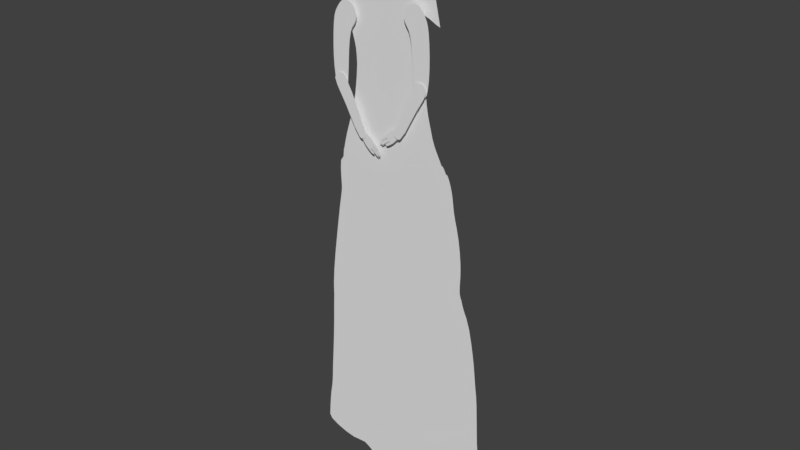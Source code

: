 # Source: Shopkeeper016.blend  (saved by Blender 2.79.0; exported with 4.5.12 LTS)
import bpy
from mathutils import Matrix  # noqa: F401  (used for matrix-valued properties, if any)

bpy.ops.wm.read_factory_settings(use_empty=True)
scene = bpy.context.scene
scene.name = 'Scene'

# ---- collections
col_collection_1 = bpy.data.collections.new('Collection 1'); scene.collection.children.link(col_collection_1)
col_collection_10 = bpy.data.collections.new('Collection 10'); scene.collection.children.link(col_collection_10)

# ---- materials (node trees are filled in below, after node groups)
mat_upperarmr = bpy.data.materials.new('upperarmR')
mat_upperarmr.alpha_threshold = 0.0
mat_upperarmr.use_transparent_shadow = False
mat_upperarmr.roughness = 0.5
mat_lowerarmr = bpy.data.materials.new('lowerARmR')
mat_lowerarmr.alpha_threshold = 0.0
mat_lowerarmr.use_transparent_shadow = False
mat_lowerarmr.roughness = 0.5
mat_lowerarml_001 = bpy.data.materials.new('lowerArmL.001')
mat_lowerarml_001.alpha_threshold = 0.0
mat_lowerarml_001.use_transparent_shadow = False
mat_lowerarml_001.roughness = 0.5
mat_arml = bpy.data.materials.new('armL')
mat_arml.alpha_threshold = 0.0
mat_arml.use_transparent_shadow = False
mat_arml.roughness = 0.5
mat_shirt = bpy.data.materials.new('Shirt')
mat_shirt.alpha_threshold = 0.0
mat_shirt.use_transparent_shadow = False
mat_shirt.roughness = 0.5
mat_dress = bpy.data.materials.new('Dress')
mat_dress.alpha_threshold = 0.0
mat_dress.use_transparent_shadow = False
mat_dress.roughness = 0.5
mat_outlinesface = bpy.data.materials.new('outlinesFace')
mat_outlinesface.alpha_threshold = 0.0
mat_outlinesface.use_transparent_shadow = False
mat_outlinesface.roughness = 0.5
mat_backshawl = bpy.data.materials.new('backShawl')
mat_backshawl.alpha_threshold = 0.0
mat_backshawl.use_transparent_shadow = False
mat_backshawl.roughness = 0.5
mat_frontshawl = bpy.data.materials.new('frontShawl')
mat_frontshawl.alpha_threshold = 0.0
mat_frontshawl.use_transparent_shadow = False
mat_frontshawl.roughness = 0.5
mat_face = bpy.data.materials.new('face')
mat_face.alpha_threshold = 0.0
mat_face.use_transparent_shadow = False
mat_face.roughness = 0.5
mat_handr = bpy.data.materials.new('handR')
mat_handr.alpha_threshold = 0.0
mat_handr.use_transparent_shadow = False
mat_handr.roughness = 0.5
mat_handl = bpy.data.materials.new('handL')
mat_handl.alpha_threshold = 0.0
mat_handl.use_transparent_shadow = False
mat_handl.roughness = 0.5

# ---- material node trees

# ---- world
world_world = bpy.data.worlds.new('World'); scene.world = world_world
world_world.color = (0.05088, 0.05088, 0.05088)
world_world.use_sun_shadow = False
world_world.sun_shadow_jitter_overblur = 0.0
world_world.cycles.sampling_method = 'MANUAL'

# ---- meshes
me_circle_007 = bpy.data.meshes.new('Circle.007')
me_circle_007.from_pydata([(-1.224, -0.9451, -2.661e-06), (-1.325, -2.603, -2.824e-06), (-1.288, -1.7, -2.732e-06), (-1.326, -3.497, -2.927e-06), (0.1448, -4.164, -2.918e-06), (0.1827, -3.451, -2.822e-06), (0.3103, -1.964, -2.646e-06), (0.2321, -2.689, -2.728e-06), (-0.2736, 0.8977, -2.52e-06), (-0.08912, 0.9563, -2.505e-06), (0.109, 0.9572, -2.493e-06), (0.3068, 0.908, -2.486e-06), (0.4919, 0.8176, -2.485e-06), (0.6558, 0.6925, -2.486e-06), (0.7922, 0.5378, -2.484e-06), (0.8958, 0.3595, -2.48e-06), (0.9626, 0.1644, -2.474e-06), (0.9901, -0.04001, -2.47e-06), (0.9772, -0.2458, -2.469e-06), (0.9243, -0.4452, -2.472e-06), (0.8336, -0.6304, -2.482e-06), (0.7099, -0.8061, -2.503e-06), (0.566, -1.025, -2.537e-06), (0.4248, -1.39, -2.583e-06), (0.09968, -4.782, -3.003e-06), (0.04823, -5.347, -3.065e-06), (-0.04942, -5.542, -3.124e-06), (-0.1754, -5.673, -3.165e-06), (-0.3241, -5.748, -3.193e-06), (-0.4872, -5.777, -3.211e-06), (-0.6561, -5.763, -3.221e-06), (-0.8225, -5.704, -3.22e-06), (-0.9786, -5.592, -3.202e-06), (-1.117, -5.413, -3.161e-06), (-1.21, -4.92, -3.105e-06), (-1.287, -4.282, -3.024e-06), (-0.833, 0.2897, -2.569e-06), (-0.7107, 0.471, -2.558e-06), (-0.5797, 0.6384, -2.547e-06), (-0.4363, 0.7861, -2.535e-06), (-1.051, -0.1267, -2.594e-06), (-0.9466, 0.09441, -2.58e-06), (-1.144, -0.4362, -2.617e-06)], [], [(3, 35, 34, 33, 32, 31, 30, 29, 28, 27, 26, 25, 24, 4, 5, 7, 6, 23, 22, 21, 20, 19, 18, 17, 16, 15, 14, 13, 12, 11, 10, 9, 8, 39, 38, 37, 36, 41, 40, 42, 0, 2, 1)])
_uv = me_circle_007.uv_layers.new(name='UVMap')
_uv.uv.foreach_set('vector', [0.2232, 0.3142, 0.1999, 0.2008, 0.175, 0.1099, 0.1515, 0.04044, 0.1294, 0.01797, 0.1066, 0.005594, 0.08367, 0.001281, 0.06146, 0.00358, 0.04098, 0.01195, 0.02347, 0.02676, 0.01018, 0.04902, 0.002058, 0.07994, 0.008536, 0.1637, 0.01705, 0.2548, 0.0287, 0.3597, 0.04, 0.4719, 0.04672, 0.5795, 0.05063, 0.6659, 0.04082, 0.7228, 0.0288, 0.7584, 0.01686, 0.7871, 0.007855, 0.8164, 0.0002138, 0.8468, 0.00332, 0.8771, 0.01163, 0.9062, 0.02482, 0.9329, 0.04239, 0.9562, 0.06366, 0.9752, 0.08782, 0.9893, 0.1139, 0.9977, 0.1407, 0.9998, 0.1663, 0.9946, 0.1889, 0.9813, 0.2074, 0.9609, 0.2225, 0.9357, 0.2356, 0.9079, 0.2472, 0.8784, 0.2574, 0.847, 0.2658, 0.8122, 0.2707, 0.7647, 0.2693, 0.6885, 0.2599, 0.5769, 0.2438, 0.4445])
me_circle_007.materials.append(mat_upperarmr)
me_circle_007.use_remesh_preserve_volume = False
me_circle_007.use_remesh_preserve_attributes = False
me_circle_007.use_mirror_vertex_groups = False
me_circle_007.update()
me_circle_006 = bpy.data.meshes.new('Circle.006')
me_circle_006.from_pydata([(-0.05563, 0.9465, 9.554e-09), (-0.4294, 0.8722, 9.554e-09), (-0.7463, 0.6604, 9.554e-09), (-0.9581, 0.3435, 9.554e-09), (-1.032, -0.03028, 1.881e-08), (2.703, -6.622, -1.431e-06), (1.201, -4.139, -8.87e-07), (0.2884, -2.495, -5.247e-07), (2.094, -5.782, -1.249e-06), (-0.7102, -0.8519, -1.624e-07), (1.647, -4.96, -1.068e-06), (-0.2253, -1.674, -3.435e-07), (0.8468, 0.3435, 9.554e-09), (0.6351, 0.6604, 9.554e-09), (0.3182, 0.8722, 9.554e-09), (0.7637, -3.317, -7.058e-07), (2.064, -2.044, -5.305e-07), (3.457, -5.228, -1.251e-06), (2.78, -3.636, -8.905e-07), (1.243, -0.4524, -1.705e-07), (3.071, -4.432, -1.07e-06), (2.836, -6.822, -1.41e-06), (3.036, -6.955, -1.452e-06), (3.271, -7.002, -1.452e-06), (3.507, -6.955, -1.452e-06), (3.706, -6.822, -1.41e-06), (3.839, -6.622, -1.431e-06), (3.886, -6.387, -1.431e-06), (3.839, -6.152, -1.431e-06), (2.403, -2.84, -7.105e-07), (1.706, -1.248, -3.505e-07)], [], [(1, 2, 3, 4, 9, 11, 7, 15, 6, 10, 8, 5, 21, 22, 23, 24, 25, 26, 27, 28, 17, 20, 18, 29, 16, 30, 19, 12, 13, 14, 0)])
_uv = me_circle_006.uv_layers.new(name='UVMap')
_uv.uv.foreach_set('vector', [0.7199, 0.9393, 0.6894, 0.944, 0.6599, 0.9378, 0.6357, 0.9215, 0.6123, 0.8615, 0.5989, 0.7932, 0.5872, 0.7234, 0.5732, 0.6556, 0.5569, 0.5897, 0.5411, 0.5234, 0.5254, 0.457, 0.5185, 0.3815, 0.5162, 0.3641, 0.5214, 0.3469, 0.5334, 0.3326, 0.5502, 0.3232, 0.5694, 0.3203, 0.5881, 0.3242, 0.6033, 0.3344, 0.6128, 0.3493, 0.6378, 0.4179, 0.6559, 0.4799, 0.6799, 0.537, 0.6986, 0.5985, 0.7196, 0.658, 0.7394, 0.7185, 0.7528, 0.7844, 0.7703, 0.8468, 0.774, 0.8744, 0.7657, 0.9017, 0.7467, 0.9245])
me_circle_006.materials.append(mat_lowerarmr)
me_circle_006.materials.append(None)
me_circle_006.use_remesh_preserve_volume = False
me_circle_006.use_remesh_preserve_attributes = False
me_circle_006.use_mirror_vertex_groups = False
me_circle_006.update()
me_circle_003 = bpy.data.meshes.new('Circle.003')
me_circle_003.from_pydata([(-0.05563, 0.9465, 9.554e-09), (-0.4294, 0.8722, 9.554e-09), (-0.7463, 0.6604, 9.554e-09), (-0.9581, 0.3435, 9.554e-09), (-1.032, -0.03028, 1.881e-08), (2.703, -6.622, -1.431e-06), (1.201, -4.139, -8.87e-07), (0.2884, -2.495, -5.247e-07), (2.094, -5.782, -1.249e-06), (-0.7102, -0.8519, -1.624e-07), (1.647, -4.96, -1.068e-06), (-0.2253, -1.674, -3.435e-07), (0.8468, 0.3435, 9.554e-09), (0.6351, 0.6604, 9.554e-09), (0.3182, 0.8722, 9.554e-09), (0.7637, -3.317, -7.058e-07), (2.064, -2.044, -5.305e-07), (3.457, -5.228, -1.251e-06), (2.78, -3.636, -8.905e-07), (1.243, -0.4524, -1.705e-07), (3.071, -4.432, -1.07e-06), (2.836, -6.822, -1.41e-06), (3.036, -6.955, -1.452e-06), (3.271, -7.002, -1.452e-06), (3.507, -6.955, -1.452e-06), (3.706, -6.822, -1.41e-06), (3.839, -6.622, -1.431e-06), (3.886, -6.387, -1.431e-06), (3.839, -6.152, -1.431e-06), (2.403, -2.84, -7.105e-07), (1.706, -1.248, -3.505e-07)], [], [(1, 2, 3, 4, 9, 11, 7, 15, 6, 10, 8, 5, 21, 22, 23, 24, 25, 26, 27, 28, 17, 20, 18, 29, 16, 30, 19, 12, 13, 14, 0)])
_uv = me_circle_003.uv_layers.new(name='UVMap')
_uv.uv.foreach_set('vector', [0.3973, 0.732, 0.3602, 0.7291, 0.3272, 0.7142, 0.3034, 0.6898, 0.2929, 0.617, 0.2965, 0.5378, 0.3025, 0.4574, 0.3052, 0.3785, 0.3046, 0.3012, 0.3049, 0.2234, 0.3051, 0.1457, 0.3185, 0.06017, 0.3207, 0.04031, 0.3317, 0.02267, 0.3498, 0.009947, 0.3722, 0.004074, 0.3956, 0.005944, 0.4164, 0.01527, 0.4314, 0.03064, 0.4383, 0.04971, 0.4484, 0.1324, 0.4521, 0.2059, 0.4641, 0.2755, 0.4686, 0.3486, 0.4765, 0.4202, 0.4827, 0.4926, 0.4798, 0.5691, 0.4827, 0.643, 0.4792, 0.6745, 0.4617, 0.7025, 0.433, 0.7227])
me_circle_003.materials.append(mat_lowerarml_001)
me_circle_003.use_remesh_preserve_volume = False
me_circle_003.use_remesh_preserve_attributes = False
me_circle_003.use_mirror_vertex_groups = False
me_circle_003.update()
me_circle_002 = bpy.data.meshes.new('Circle.002')
me_circle_002.from_pydata([(-1.224, -0.9451, -2.661e-06), (-1.325, -2.603, -2.824e-06), (-1.288, -1.7, -2.732e-06), (-1.326, -3.497, -2.927e-06), (0.1448, -4.164, -2.918e-06), (0.1827, -3.451, -2.822e-06), (0.3103, -1.964, -2.646e-06), (0.2321, -2.689, -2.728e-06), (-0.2736, 0.8977, -2.52e-06), (-0.08912, 0.9563, -2.505e-06), (0.109, 0.9572, -2.493e-06), (0.3068, 0.908, -2.486e-06), (0.4919, 0.8176, -2.485e-06), (0.6558, 0.6925, -2.486e-06), (0.7922, 0.5378, -2.484e-06), (0.8958, 0.3595, -2.48e-06), (0.9626, 0.1644, -2.474e-06), (0.9901, -0.04001, -2.47e-06), (0.9772, -0.2458, -2.469e-06), (0.9243, -0.4452, -2.472e-06), (0.8336, -0.6304, -2.482e-06), (0.7099, -0.8061, -2.503e-06), (0.566, -1.025, -2.537e-06), (0.4248, -1.39, -2.583e-06), (0.09968, -4.782, -3.003e-06), (0.04823, -5.347, -3.065e-06), (-0.04942, -5.542, -3.124e-06), (-0.1754, -5.673, -3.165e-06), (-0.3241, -5.748, -3.193e-06), (-0.4872, -5.777, -3.211e-06), (-0.6561, -5.763, -3.221e-06), (-0.8225, -5.704, -3.22e-06), (-0.9786, -5.592, -3.202e-06), (-1.117, -5.413, -3.161e-06), (-1.21, -4.92, -3.105e-06), (-1.287, -4.282, -3.024e-06), (-0.833, 0.2897, -2.569e-06), (-0.7107, 0.471, -2.558e-06), (-0.5797, 0.6384, -2.547e-06), (-0.4363, 0.7861, -2.535e-06), (-1.051, -0.1267, -2.594e-06), (-0.9466, 0.09441, -2.58e-06), (-1.144, -0.4362, -2.617e-06)], [], [(3, 35, 34, 33, 32, 31, 30, 29, 28, 27, 26, 25, 24, 4, 5, 7, 6, 23, 22, 21, 20, 19, 18, 17, 16, 15, 14, 13, 12, 11, 10, 9, 8, 39, 38, 37, 36, 41, 40, 42, 0, 2, 1)])
_uv = me_circle_002.uv_layers.new(name='UVMap')
_uv.uv.foreach_set('vector', [0.02279, 0.3258, 0.03811, 0.2106, 0.0573, 0.1175, 0.08071, 0.04593, 0.09343, 0.02128, 0.1116, 0.006614, 0.1369, -4.11e-05, 0.162, -4.14e-05, 0.1856, 0.006183, 0.2066, 0.01912, 0.2236, 0.03991, 0.2356, 0.06985, 0.2363, 0.1539, 0.2354, 0.2455, 0.2323, 0.3511, 0.2245, 0.464, 0.2251, 0.5718, 0.2347, 0.6577, 0.2443, 0.7133, 0.2564, 0.7473, 0.2701, 0.7747, 0.2812, 0.8031, 0.2924, 0.8331, 0.2958, 0.8636, 0.2892, 0.8934, 0.284, 0.9213, 0.2697, 0.9464, 0.2516, 0.9675, 0.2259, 0.9839, 0.1975, 0.995, 0.1678, 0.9998, 0.1386, 0.9973, 0.1121, 0.9864, 0.08947, 0.968, 0.07752, 0.9445, 0.06025, 0.9182, 0.04444, 0.89, 0.03007, 0.8598, 0.01743, 0.826, 0.007465, 0.7792, 0.001804, 0.7032, 0.001677, 0.5912, 0.007184, 0.4577])
me_circle_002.materials.append(mat_arml)
me_circle_002.use_remesh_preserve_volume = False
me_circle_002.use_remesh_preserve_attributes = False
me_circle_002.use_mirror_vertex_groups = False
me_circle_002.update()
me_circle_001 = bpy.data.meshes.new('Circle.001')
me_circle_001.from_pydata([(0.6486, 0.8735, -8.036e-09), (0.3375, 0.9778, 4.406e-10), (-0.0703, 0.8972, -2.018e-09), (-0.3894, 0.9466, 1.01e-08), (-0.987, 0.7763, 6.57e-09), (-1.137, 0.7484, 1.593e-08), (-1.037, 0.4601, 7.02e-09), (-0.9424, 0.3187, 8.682e-09), (-0.8908, 0.09408, 1.045e-08), (-0.9137, -0.04498, 1.289e-08), (-0.9573, -0.213, 1.434e-08), (-1.034, -0.3853, 1.424e-08), (-1.136, -0.5367, 1.411e-08), (-1.237, -0.688, 1.511e-08), (-1.338, -0.8829, 1.716e-08), (-0.2149, -0.8701, 1.751e-08), (0.06706, -0.8597, 1.709e-08), (0.3467, -0.8466, 1.738e-08), (1.468, -0.7163, 1.712e-08), (1.393, -0.6452, 1.661e-08), (1.261, -0.5214, 1.581e-08), (1.167, -0.3778, 1.516e-08), (1.077, -0.2115, 1.464e-08), (1.028, -0.03901, 1.277e-08), (1.007, 0.0844, 3.542e-09), (0.9782, 0.2244, 2.032e-09), (0.9476, 0.3935, 1.055e-09), (0.9369, 0.4791, -6.803e-09), (0.9535, 0.5992, -9.848e-09), (0.919, 0.806, -1.877e-09), (0.8563, 0.8623, -4.649e-09), (0.6955, 0.8708, -7.444e-09), (0.8961, -0.8001, 1.803e-08), (0.6223, -0.8272, 1.786e-08), (1.176, -0.7649, 1.785e-08), (-0.7784, -0.8784, 1.837e-08), (-1.054, -0.8775, 1.853e-08), (-0.4967, -0.8768, 1.808e-08), (1.322, -0.7444, 1.766e-08), (-1.187, -0.8736, 1.845e-08), (-1.287, -0.7788, 1.674e-08), (-0.8992, 0.1868, 9.402e-09), (-0.991, 0.3949, 8.597e-09), (-0.9141, 0.2555, 8.882e-09), (1.322, -0.5829, 1.618e-08), (1.208, -0.4528, 1.547e-08), (1.121, -0.2971, 1.488e-08), (1.044, -0.1217, 1.444e-08), (1.016, 0.02564, 8.134e-09), (0.9938, 0.1495, 2.005e-09), (0.9615, 0.313, 2.133e-09), (0.94, 0.4445, -2.458e-09), (0.9363, 0.5105, -1.038e-08), (0.9448, 0.7026, -5.862e-09), (0.903, 0.8354, -3.126e-09), (0.9452, 0.5549, -1.011e-08), (0.9503, 0.6509, -7.855e-09), (0.9101, 0.8212, -2.522e-09), (0.9415, 0.5327, -1.025e-08), (0.9331, 0.7543, -3.87e-09), (0.8949, 0.8478, -3.669e-09), (0.9486, 0.5771, -9.98e-09), (0.7859, 0.8681, -5.857e-09), (0.8231, 0.8656, -5.218e-09), (0.742, 0.8694, -6.657e-09), (0.8808, 0.8568, -4.154e-09), (0.4794, 0.9104, -6.048e-09), (0.5599, 0.886, -7.982e-09), (0.4063, 0.944, -2.925e-09), (0.6032, 0.8783, -8.252e-09), (0.4419, 0.9264, -4.581e-09), (0.5187, 0.8968, -7.22e-09), (0.3841, 0.9565, -1.753e-09), (0.1347, 0.9239, 9.105e-12), (0.2372, 0.9487, 5.21e-10), (0.03218, 0.9049, -7.564e-10), (0.271, 0.9595, 5.79e-10), (-0.01906, 0.899, -1.297e-09), (0.08343, 0.9134, -3.329e-10), (0.1859, 0.9354, 3.057e-10), (-0.2286, 0.9152, 4.496e-09), (-0.1494, 0.9031, 1.374e-09), (-0.3077, 0.9306, 7.476e-09), (-0.1099, 0.8984, -2.47e-10), (-0.2681, 0.9225, 6.005e-09), (-0.189, 0.9088, 2.954e-09), (-0.3361, 0.9372, 8.501e-09), (-0.6687, 0.8534, 8.028e-09), (-0.5222, 0.9015, 9.16e-09), (-0.8321, 0.8104, 6.667e-09), (-0.4732, 0.9183, 9.59e-09), (-0.7484, 0.8312, 7.377e-09), (-0.5934, 0.8762, 8.648e-09), (-0.9187, 0.79, 5.939e-09), (-0.4204, 0.9372, 1.003e-08), (-0.3671, 0.9445, 9.606e-09), (-0.404, 0.943, 1.013e-08), (-0.3553, 0.9417, 9.188e-09), (-0.4404, 0.9307, 9.832e-09), (-0.3774, 0.947, 9.902e-09), (0.3133, 0.9731, 6.299e-10), (0.3564, 0.9721, -2.78e-10), (0.3263, 0.9766, 5.903e-10), (0.3674, 0.9659, -8.684e-10), (0.2964, 0.9676, 6.177e-10), (0.3473, 0.9761, 1.46e-10), (-1.164, 0.6017, 1.224e-08), (-1.167, 0.6726, 1.485e-08), (-1.111, 0.5309, 9.629e-09), (-1.162, 0.698, 1.578e-08), (-1.142, 0.5663, 1.093e-08), (-1.171, 0.6372, 1.354e-08), (-1.075, 0.4955, 8.325e-09), (-1.078, 0.7605, 1.116e-08), (-1.155, 0.7257, 1.68e-08), (-1.039, 0.7668, 8.383e-09), (-1.15, 0.7387, 1.673e-08), (-1.112, 0.7549, 1.396e-08), (-1.158, 0.7152, 1.642e-08)], [], [(69, 67, 71, 66, 70, 68, 72, 103, 101, 105, 1, 102, 100, 104, 76, 74, 79, 73, 78, 75, 77, 2, 83, 81, 85, 80, 84, 82, 86, 97, 95, 99, 3, 96, 94, 98, 90, 88, 92, 87, 91, 89, 93, 4, 115, 113, 117, 5, 116, 114, 118, 109, 107, 111, 106, 110, 108, 112, 6, 42, 7, 43, 41, 8, 9, 10, 11, 12, 13, 40, 14, 39, 36, 35, 37, 15, 16, 17, 33, 32, 34, 38, 18, 19, 44, 20, 45, 21, 46, 22, 47, 23, 48, 24, 49, 25, 50, 26, 51, 27, 52, 58, 55, 61, 28, 56, 53, 59, 29, 57, 54, 60, 65, 30, 63, 62, 64, 31, 0)])
_uv = me_circle_001.uv_layers.new(name='UVMap')
_uv.uv.foreach_set('vector', [0.7169, 0.7853, 0.7016, 0.7887, 0.6872, 0.7932, 0.6734, 0.7986, 0.6603, 0.8048, 0.6479, 0.8117, 0.6402, 0.8164, 0.6344, 0.82, 0.6306, 0.8224, 0.6274, 0.824, 0.6239, 0.8247, 0.6199, 0.8245, 0.6153, 0.8234, 0.6092, 0.8217, 0.6001, 0.8192, 0.5879, 0.8159, 0.5695, 0.812, 0.5511, 0.8087, 0.5328, 0.8057, 0.5144, 0.8035, 0.4961, 0.8022, 0.4779, 0.8023, 0.4638, 0.8033, 0.4498, 0.8056, 0.4358, 0.8082, 0.4219, 0.8111, 0.4079, 0.8143, 0.394, 0.8178, 0.384, 0.8206, 0.3772, 0.8225, 0.3731, 0.8236, 0.3695, 0.8247, 0.3652, 0.8247, 0.3599, 0.8237, 0.3541, 0.8218, 0.3468, 0.8199, 0.335, 0.8159, 0.3173, 0.8107, 0.2916, 0.8028, 0.2645, 0.7958, 0.2359, 0.7892, 0.2058, 0.7831, 0.1747, 0.7771, 0.1502, 0.7733, 0.1315, 0.7707, 0.1175, 0.7691, 0.1054, 0.7676, 0.09631, 0.7657, 0.09157, 0.7624, 0.08975, 0.7579, 0.0886, 0.7542, 0.0869, 0.7481, 0.08451, 0.7392, 0.08284, 0.7266, 0.08478, 0.7139, 0.09183, 0.701, 0.1025, 0.6879, 0.1147, 0.6748, 0.1277, 0.6616, 0.143, 0.6378, 0.1591, 0.6099, 0.1682, 0.587, 0.1724, 0.5624, 0.174, 0.5293, 0.1637, 0.4803, 0.1457, 0.4212, 0.1157, 0.3612, 0.07716, 0.3089, 0.03893, 0.2567, 0.01983, 0.2252, 8.055e-05, 0.189, 0.05419, 0.19, 0.1011, 0.1866, 0.1992, 0.182, 0.2993, 0.1783, 0.3995, 0.1764, 0.4999, 0.1759, 0.5995, 0.1762, 0.6977, 0.179, 0.7954, 0.1844, 0.8954, 0.1927, 0.9476, 0.1978, 0.9999, 0.2055, 0.9743, 0.2319, 0.9501, 0.2551, 0.9292, 0.2779, 0.9114, 0.3031, 0.898, 0.3304, 0.8828, 0.3598, 0.8687, 0.3909, 0.8583, 0.4233, 0.8539, 0.4529, 0.8505, 0.4761, 0.8482, 0.4971, 0.8446, 0.5204, 0.8402, 0.5473, 0.8356, 0.579, 0.8318, 0.6078, 0.8299, 0.6261, 0.8294, 0.6384, 0.8296, 0.6496, 0.8318, 0.6574, 0.8334, 0.6652, 0.835, 0.673, 0.8371, 0.6808, 0.8367, 0.6992, 0.8355, 0.7177, 0.8322, 0.7362, 0.828, 0.7548, 0.825, 0.7603, 0.8227, 0.7655, 0.82, 0.77, 0.8152, 0.7734, 0.8066, 0.7758, 0.7948, 0.7774, 0.7816, 0.7789, 0.7661, 0.78, 0.7496, 0.7812, 0.733, 0.7829])
me_circle_001.materials.append(mat_shirt)
me_circle_001.use_remesh_preserve_volume = False
me_circle_001.use_remesh_preserve_attributes = False
me_circle_001.use_mirror_vertex_groups = False
me_circle_001.update()
me_circle = bpy.data.meshes.new('Circle')
me_circle.from_pydata([(-0.2484, 0.8301, -2.635e-08), (-0.5301, 0.826, -2.448e-08), (-0.7419, 0.8279, -1.491e-08), (-0.8604, 0.7983, -5.184e-09), (-0.8643, 0.7172, -1.257e-10), (-0.9019, 0.5434, 0.0), (-0.9598, 0.3808, 0.0), (-1.017, 0.1942, 0.0), (-1.04, -0.02743, 0.0), (-1.058, -0.1942, 0.0), (-1.09, -0.379, -2.567e-10), (-1.145, -0.5927, -6.509e-09), (-1.138, -0.7311, -4.867e-09), (-0.893, -0.7707, 1.009e-08), (-0.6591, -0.7757, 2.554e-08), (-0.5021, -0.79, 3.308e-08), (-0.3318, -0.8312, 2.914e-08), (-0.09059, -0.8708, 1.872e-08), (0.2018, -0.8983, 3.753e-09), (0.575, -0.8439, -4.464e-09), (0.5953, -0.8133, -1.948e-08), (0.5365, -0.7813, -3.739e-08), (1.131, -0.3658, -6.803e-10), (1.102, -0.1624, 5.718e-09), (1.053, 0.006063, 1.077e-09), (0.9762, 0.1794, -5.31e-10), (0.8428, 0.3314, -9.076e-09), (0.8218, 0.5544, -1.501e-10), (0.7487, 0.7034, 0.0), (0.7091, 0.8025, -3.249e-10), (0.6148, 0.9033, -3.296e-09), (0.1077, 0.8458, -2.137e-08), (-0.4012, 0.8268, -2.644e-08), (-0.6415, 0.8263, -2.05e-08), (-0.8215, 0.8216, -9.476e-09), (-0.8667, 0.7596, -1.728e-09), (-0.8677, 0.6266, 0.0), (-0.9291, 0.4691, 0.0), (-0.9907, 0.2889, 0.0), (-1.031, 0.1158, 0.0), (-1.046, -0.1021, 0.0), (-1.071, -0.2772, 0.0), (-1.113, -0.508, -3.975e-09), (-1.169, -0.7094, -1.134e-08), (-1.034, -0.7528, 2.923e-09), (-0.7661, -0.7788, 1.758e-08), (-0.5743, -0.7742, 3.166e-08), (-0.4222, -0.8125, 3.161e-08), (-0.2284, -0.8499, 2.497e-08), (0.06663, -0.8891, 1.123e-08), (0.3133, -0.8991, -2.272e-09), (0.5987, -0.8277, -1.039e-08), (0.5692, -0.7966, -2.948e-08), (1.137, -0.7179, -4.469e-08), (1.121, -0.2823, 3.259e-09), (1.075, -0.07351, 4.271e-09), (1.012, 0.11, 5.387e-11), (0.8967, 0.2667, -3.94e-09), (0.8346, 0.4995, -5.628e-10), (0.7999, 0.6132, -1.876e-11), (0.7228, 0.7609, -9.029e-11), (0.6724, 0.8645, -1.191e-09), (0.2643, 0.855, -1.79e-08), (-0.07289, 0.8368, -2.448e-08), (0.4676, -0.8831, -5.071e-09), (0.4007, -0.8942, -4.995e-09), (0.5281, -0.8648, -3.87e-09), (0.4394, -0.7115, -3.296e-08), (0.4805, -0.7522, -3.772e-08), (0.4515, -0.6888, -3.381e-08), (0.5069, -0.7675, -3.933e-08), (0.435, -0.6935, -3.204e-08), (0.457, -0.7336, -3.542e-08), (0.4882, -0.6951, -3.697e-08), (0.6685, -0.7326, -4.552e-08), (0.5802, -0.7139, -4.155e-08), (0.7639, -0.763, -5.157e-08), (0.534, -0.7047, -3.958e-08), (0.7114, -0.7452, -4.809e-08), (0.626, -0.7228, -4.345e-08), (0.8157, -0.7812, -5.507e-08), (0.9928, -0.7814, -5.534e-08), (0.893, -0.7925, -5.723e-08), (1.077, -0.7542, -5.059e-08), (0.8546, -0.7908, -5.689e-08), (1.04, -0.7684, -5.306e-08), (0.9413, -0.7899, -5.68e-08), (1.107, -0.7377, -4.77e-08), (1.169, -0.5853, -2.833e-08), (1.161, -0.6843, -4.209e-08), (1.147, -0.4643, -1.067e-08), (1.155, -0.6997, -4.29e-08), (1.159, -0.497, -1.491e-08), (1.169, -0.6667, -4.051e-08), (1.138, -0.4258, -5.751e-09), (1.172, -0.6215, -3.38e-08), (1.175, -0.645, -3.75e-08), (1.167, -0.6011, -3.066e-08), (1.176, -0.5481, -2.268e-08), (1.175, -0.5688, -2.588e-08), (1.17, -0.5239, -1.885e-08), (1.113, -0.2127, 5.202e-09), (1.087, -0.1162, 5.356e-09), (1.065, -0.03405, 2.617e-09), (1.037, 0.05068, 3.386e-10), (0.935, 0.2314, -1.878e-09), (0.8733, 0.2948, -6.245e-09), (0.8625, 0.3118, -7.917e-09), (0.8363, 0.3989, -4.802e-09), (0.8341, 0.3638, -7.203e-09), (0.8392, 0.4351, -2.42e-09), (0.8364, 0.3463, -8.387e-09), (0.8381, 0.4164, -3.602e-09), (0.8344, 0.3813, -6.003e-09), (0.8391, 0.46, -1.351e-09), (0.8527, 0.3213, -8.825e-09), (0.7732, 0.6635, 0.0), (0.7319, 0.7355, -2.164e-11), (0.7163, 0.7825, -1.948e-10), (0.6923, 0.8366, -6.873e-10), (0.6501, 0.8888, -1.803e-09), (0.7012, 0.8205, -4.88e-10), (0.6615, 0.8769, -1.487e-09), (0.6827, 0.8512, -9.225e-10), (0.6367, 0.8994, -2.225e-09), (0.5129, 0.8796, -9.329e-09), (0.5668, 0.891, -6.042e-09), (0.443, 0.8693, -1.264e-08), (0.5932, 0.8983, -4.372e-09), (0.4833, 0.8745, -1.09e-08), (0.5401, 0.885, -7.727e-09), (0.3757, 0.863, -1.49e-08), (-1.159, -0.6517, -1.036e-08), (-1.152, -0.6208, -8.229e-09), (-1.164, -0.6826, -1.248e-08), (-1.131, -0.5505, -5.105e-09), (-1.122, -0.5308, -4.606e-09), (-1.138, -0.5702, -5.604e-09), (-1.099, -0.4469, -2.054e-09), (-1.095, -0.4148, -1.027e-09), (-1.105, -0.479, -3.081e-09), (-1.082, -0.3358, 0.0), (-0.8586, 0.6692, 0.0), (-0.861, 0.6882, 0.0), (-0.8601, 0.6503, 0.0), (-0.8816, 0.5935, 0.0), (-1.031, 0.04877, 0.0), (-1.032, 0.07316, 0.0), (-1.035, 0.01981, 0.0), (-0.7419, 0.8679, -1.835e-08), (-0.5301, 0.8661, -2.791e-08), (-0.2484, 0.8701, -2.979e-08), (0.5673, 0.9355, -7.333e-09), (0.1077, 0.8859, -2.48e-08), (-0.4012, 0.8669, -2.987e-08), (-0.6415, 0.8664, -2.394e-08), (-0.7796, 0.8688, -1.574e-08), (0.2738, 0.8993, -2.125e-08), (-0.07289, 0.8769, -2.791e-08), (0.4933, 0.9243, -1.296e-08), (0.5274, 0.9304, -9.974e-09), (0.4404, 0.9167, -1.646e-08), (0.5492, 0.9346, -8.433e-09), (0.4669, 0.92, -1.496e-08), (0.5054, 0.9267, -1.146e-08), (0.3666, 0.909, -1.885e-08), (0.5935, 0.921, -5.175e-09), (0.5814, 0.9299, -6.249e-09), (0.6056, 0.9122, -4.1e-09), (-0.8156, 0.8483, -1.176e-08), (-0.8186, 0.835, -1.062e-08), (-0.8116, 0.8615, -1.297e-08), (-0.82, 0.8283, -1.005e-08), (-0.8141, 0.855, -1.234e-08), (-0.8171, 0.8416, -1.119e-08), (-0.8028, 0.8666, -1.395e-08)], [], [(32, 1, 33, 2, 34, 3, 35, 4, 143, 142, 144, 36, 145, 5, 37, 6, 38, 7, 39, 147, 146, 148, 8, 40, 9, 41, 141, 10, 139, 138, 140, 42, 136, 135, 137, 11, 133, 132, 134, 43, 12, 44, 13, 45, 14, 46, 15, 47, 16, 48, 17, 49, 18, 50, 65, 64, 66, 19, 51, 20, 52, 21, 70, 68, 72, 67, 71, 69, 73, 77, 75, 79, 74, 78, 76, 80, 84, 82, 86, 81, 85, 83, 87, 53, 91, 89, 93, 96, 95, 97, 88, 99, 98, 100, 92, 90, 94, 22, 54, 101, 23, 102, 55, 103, 24, 104, 56, 25, 105, 57, 106, 107, 115, 26, 111, 109, 113, 108, 112, 110, 114, 58, 27, 59, 116, 28, 117, 60, 118, 29, 121, 119, 123, 61, 122, 120, 124, 30, 128, 126, 130, 125, 129, 127, 131, 62, 31, 63, 0), (129, 125, 159, 163), (32, 0, 151, 154), (130, 126, 160, 164), (128, 30, 168, 166, 167, 152, 162), (33, 1, 150, 155), (131, 127, 161, 165), (63, 31, 153, 158), (34, 2, 149, 156, 175, 171, 173, 169, 174, 170, 172), (126, 128, 162, 160), (1, 32, 154, 150), (31, 62, 157, 153), (127, 129, 163, 161), (2, 33, 155, 149), (0, 63, 158, 151), (125, 130, 164, 159), (62, 131, 165, 157)])
_uv = me_circle.uv_layers.new(name='UVMap')
_uv.uv.foreach_set('vector', [0.3616, 0.8609, 0.3113, 0.8628, 0.268, 0.8649, 0.229, 0.8672, 0.1977, 0.8661, 0.1818, 0.8575, 0.1782, 0.8422, 0.1777, 0.8253, 0.178, 0.8137, 0.1784, 0.8062, 0.1772, 0.7987, 0.1734, 0.7894, 0.167, 0.7764, 0.1574, 0.7569, 0.1444, 0.7278, 0.1296, 0.6933, 0.1146, 0.6573, 0.1012, 0.6201, 0.09339, 0.5892, 0.09169, 0.5722, 0.09098, 0.5625, 0.08845, 0.5511, 0.08513, 0.5324, 0.08041, 0.5028, 0.07283, 0.4664, 0.06482, 0.4337, 0.05885, 0.4105, 0.0544, 0.3935, 0.05116, 0.3794, 0.04852, 0.3667, 0.0453, 0.354, 0.04125, 0.3426, 0.03698, 0.3337, 0.0329, 0.326, 0.02933, 0.3183, 0.02608, 0.3095, 0.02244, 0.2984, 0.01871, 0.2863, 0.01548, 0.2741, 0.01298, 0.2635, 0.0241, 0.2544, 0.06397, 0.2439, 0.1183, 0.2344, 0.1675, 0.229, 0.2092, 0.2284, 0.2423, 0.2275, 0.2699, 0.2201, 0.3003, 0.2097, 0.3349, 0.2007, 0.3745, 0.1915, 0.4275, 0.1809, 0.4881, 0.1709, 0.5405, 0.1649, 0.5839, 0.1627, 0.6181, 0.1631, 0.6445, 0.1664, 0.6686, 0.1726, 0.6875, 0.1801, 0.6973, 0.1861, 0.6964, 0.1919, 0.6868, 0.199, 0.6746, 0.2057, 0.6635, 0.2116, 0.6537, 0.2182, 0.6452, 0.226, 0.639, 0.2351, 0.6379, 0.2423, 0.6445, 0.2439, 0.6586, 0.2408, 0.6761, 0.2362, 0.6938, 0.2317, 0.7113, 0.2274, 0.7275, 0.2228, 0.7438, 0.217, 0.7637, 0.209, 0.7833, 0.2009, 0.7981, 0.1964, 0.813, 0.1951, 0.8319, 0.1953, 0.8522, 0.1978, 0.871, 0.2022, 0.8857, 0.2072, 0.8981, 0.2132, 0.9103, 0.2206, 0.9179, 0.2275, 0.9209, 0.2335, 0.9246, 0.2404, 0.9276, 0.2489, 0.927, 0.2583, 0.9259, 0.2664, 0.9272, 0.2727, 0.9301, 0.2792, 0.9313, 0.2874, 0.9295, 0.2971, 0.9262, 0.308, 0.9227, 0.3212, 0.9205, 0.3366, 0.9193, 0.3606, 0.9185, 0.394, 0.9175, 0.4218, 0.9147, 0.4419, 0.9104, 0.4606, 0.9072, 0.4777, 0.9047, 0.4936, 0.9013, 0.5097, 0.8966, 0.5278, 0.8887, 0.5518, 0.8769, 0.58, 0.8625, 0.6014, 0.8488, 0.616, 0.8406, 0.6276, 0.8369, 0.6345, 0.8334, 0.6385, 0.8299, 0.6427, 0.8279, 0.6487, 0.8275, 0.6557, 0.8282, 0.6627, 0.8295, 0.6696, 0.8308, 0.6766, 0.8318, 0.684, 0.8326, 0.6939, 0.8321, 0.7096, 0.8289, 0.7317, 0.8223, 0.7554, 0.8135, 0.7759, 0.8053, 0.7922, 0.7998, 0.8052, 0.7971, 0.8154, 0.7952, 0.8242, 0.7931, 0.8322, 0.7906, 0.8395, 0.7877, 0.8461, 0.7844, 0.852, 0.7808, 0.8575, 0.7769, 0.8626, 0.7729, 0.8675, 0.768, 0.872, 0.7596, 0.8739, 0.7511, 0.8723, 0.7405, 0.8698, 0.7299, 0.8679, 0.7192, 0.8662, 0.7075, 0.8647, 0.6916, 0.8633, 0.6652, 0.862, 0.6216, 0.8607, 0.5603, 0.8598, 0.4897, 0.8593, 0.4212, 0.8596, 0.7075, 0.8647, 0.7192, 0.8662, 0.713, 0.8844, 0.7026, 0.8831, 0.3616, 0.8609, 0.4212, 0.8596, 0.4225, 0.8755, 0.3629, 0.8769, 0.7299, 0.8679, 0.7405, 0.8698, 0.7265, 0.8862, 0.7178, 0.8851, 0.7511, 0.8723, 0.7596, 0.8739, 0.7563, 0.8776, 0.7519, 0.8813, 0.7475, 0.885, 0.7422, 0.8875, 0.7351, 0.8875, 0.268, 0.8649, 0.3113, 0.8628, 0.3126, 0.8788, 0.2693, 0.8808, 0.6652, 0.862, 0.6916, 0.8633, 0.6921, 0.8822, 0.6632, 0.8804, 0.4897, 0.8593, 0.5603, 0.8598, 0.5616, 0.8757, 0.491, 0.8752, 0.1977, 0.8661, 0.229, 0.8672, 0.2303, 0.8831, 0.2156, 0.8841, 0.2065, 0.8837, 0.2029, 0.8818, 0.2017, 0.8792, 0.2009, 0.8766, 0.2001, 0.874, 0.1993, 0.8714, 0.1985, 0.8687, 0.7405, 0.8698, 0.7511, 0.8723, 0.7351, 0.8875, 0.7265, 0.8862, 0.3113, 0.8628, 0.3616, 0.8609, 0.3629, 0.8769, 0.3126, 0.8788, 0.5603, 0.8598, 0.6216, 0.8607, 0.6267, 0.8782, 0.5616, 0.8757, 0.6916, 0.8633, 0.7075, 0.8647, 0.7026, 0.8831, 0.6921, 0.8822, 0.229, 0.8672, 0.268, 0.8649, 0.2693, 0.8808, 0.2303, 0.8831, 0.4212, 0.8596, 0.4897, 0.8593, 0.491, 0.8752, 0.4225, 0.8755, 0.7192, 0.8662, 0.7299, 0.8679, 0.7178, 0.8851, 0.713, 0.8844, 0.6216, 0.8607, 0.6652, 0.862, 0.6632, 0.8804, 0.6267, 0.8782])
me_circle.materials.append(mat_dress)
me_circle.materials.append(None)
me_circle.use_remesh_preserve_volume = False
me_circle.use_remesh_preserve_attributes = False
me_circle.use_mirror_vertex_groups = False
me_circle.update()
me_circle_011 = bpy.data.meshes.new('Circle.011')
me_circle_011.from_pydata([(0.19, 0.4045, -0.02797), (0.03574, 0.3756, -0.01823), (-0.1166, 0.3309, -0.01557), (-0.2412, 0.2606, -0.01627), (-0.3042, 0.15, -0.01485), (-0.2828, 0.01166, -0.01065), (-0.1798, -0.1192, -0.003214), (-0.02066, -0.2145, 0.007247), (0.16, -0.2641, 0.01407), (0.3303, -0.261, 0.01027), (0.4658, -0.1953, -0.0006599), (0.5501, -0.0694, -0.01034), (0.5745, 0.09018, -0.01804), (0.5394, 0.2423, -0.02801), (0.454, 0.352, -0.03748), (0.3329, 0.4038, -0.03774), (1.958, 0.3509, -0.07741), (1.814, 0.3459, -0.06639), (1.661, 0.3277, -0.05541), (1.529, 0.2848, -0.04552), (1.451, 0.2008, -0.03501), (1.452, 0.07541, -0.02225), (1.537, -0.07057, -0.007975), (1.684, -0.2053, 0.004148), (1.858, -0.2982, 0.009106), (2.023, -0.3252, 0.003813), (2.152, -0.274, -0.01073), (2.231, -0.1524, -0.03064), (2.258, 0.008536, -0.05174), (2.236, 0.164, -0.0702), (2.175, 0.2769, -0.08196), (2.08, 0.3349, -0.08409), (1.931, 0.5414, 9.254e-09), (1.767, 0.5703, 1.545e-08), (1.63, 0.5722, 2.128e-08), (1.536, 0.5778, 2.445e-08), (1.501, 0.5694, 2.553e-08), (1.486, 0.5446, 2.586e-08), (1.592, 0.5507, 1.95e-08), (1.748, 0.5382, 1.197e-08), (1.93, 0.5123, 4.272e-09), (2.11, 0.4759, -2.379e-09), (2.261, 0.4284, -6.696e-09), (2.359, 0.3822, -8.251e-09), (2.352, 0.4114, -7.715e-09), (2.322, 0.4324, -6.286e-09), (2.231, 0.4629, -2.335e-09), (2.093, 0.5066, 2.875e-09), (0.08808, 0.5319, 6.826e-09), (0.2651, 0.5824, 1.344e-08), (0.4163, 0.6023, 1.959e-08), (0.5194, 0.6203, 2.299e-08), (0.5584, 0.6164, 2.413e-08), (0.5778, 0.5933, 2.447e-08), (0.4599, 0.5856, 1.787e-08), (0.2893, 0.5525, 9.963e-09), (0.09192, 0.5026, 1.806e-09), (-0.1021, 0.4423, -5.309e-09), (-0.2634, 0.3746, -1.004e-08), (-0.3673, 0.3151, -1.189e-08), (-0.3623, 0.3455, -1.129e-08), (-0.3312, 0.3707, -9.767e-09), (-0.2347, 0.4133, -5.565e-09), (-0.08736, 0.4755, 2.384e-11), (1.261, -0.9845, 7.038e-08), (1.26, -0.9453, 7.018e-08), (1.248, -0.828, 6.859e-08), (1.226, -0.6421, 6.527e-08), (1.204, -0.4232, 6.14e-08), (1.184, -0.1895, 5.905e-08), (1.171, 0.02544, 5.812e-08), (1.164, 0.1537, 5.759e-08), (1.159, 0.1871, 5.743e-08), (1.154, 0.153, 5.755e-08), (1.154, 0.02051, 5.789e-08), (1.163, -0.2023, 5.844e-08), (1.181, -0.44, 6.06e-08), (1.205, -0.6591, 6.446e-08), (1.232, -0.8436, 6.785e-08), (1.252, -0.9547, 6.973e-08), (0.7401, -0.8279, 6.353e-08), (0.7409, -0.7994, 6.38e-08), (0.7524, -0.7141, 6.362e-08), (0.7715, -0.5789, 6.251e-08), (0.7916, -0.4198, 6.126e-08), (0.8096, -0.2499, 6.169e-08), (0.8219, -0.09362, 6.333e-08), (0.8285, -0.0003737, 6.432e-08), (0.8329, 0.02394, 6.456e-08), (0.8367, -0.0009037, 6.428e-08), (0.837, -0.0972, 6.303e-08), (0.829, -0.2592, 6.092e-08), (0.8125, -0.432, 6.025e-08), (0.7906, -0.5913, 6.15e-08), (0.7668, -0.7255, 6.268e-08), (0.7485, -0.8063, 6.324e-08), (0.8381, -1.196, 3.13e-08), (0.8492, -1.194, 2.927e-08), (0.8837, -1.198, 2.073e-08), (0.9386, -1.204, 6.26e-09), (1.003, -1.21, -1.035e-08), (1.071, -1.212, -2.577e-08), (1.133, -1.211, -3.803e-08), (1.17, -1.209, -4.519e-08), (1.18, -1.211, -4.752e-08), (1.171, -1.217, -4.651e-08), (1.134, -1.225, -4.045e-08), (1.07, -1.231, -2.891e-08), (1.001, -1.23, -1.375e-08), (0.9369, -1.223, 3.145e-09), (0.8817, -1.212, 1.838e-08), (0.8478, -1.202, 2.801e-08), (0.331, -1.786, -3.475e-08), (0.3793, -1.79, -3.642e-08), (0.5197, -1.813, -4.274e-08), (0.7347, -1.837, -5.361e-08), (0.9916, -1.853, -6.674e-08), (1.257, -1.855, -7.937e-08), (1.486, -1.84, -8.98e-08), (1.63, -1.819, -9.666e-08), (1.678, -1.815, -9.923e-08), (1.636, -1.835, -9.751e-08), (1.494, -1.87, -9.135e-08), (1.263, -1.9, -8.12e-08), (0.9949, -1.905, -6.859e-08), (0.735, -1.883, -5.545e-08), (0.5172, -1.844, -4.432e-08), (0.3769, -1.806, -3.728e-08), (0.1786, 0.09722, 0.07345), (0.1679, 0.09523, 0.07412), (0.1574, 0.09214, 0.0743), (0.1488, 0.08728, 0.07425), (0.1444, 0.07964, 0.07435), (0.1459, 0.07009, 0.07464), (0.153, 0.06105, 0.07516), (0.164, 0.05446, 0.07588), (0.1765, 0.05104, 0.07635), (0.1882, 0.05125, 0.07609), (0.1976, 0.05579, 0.07533), (0.2034, 0.06449, 0.07466), (0.2051, 0.07551, 0.07413), (0.2027, 0.08602, 0.07344), (0.1968, 0.0936, 0.07279), (0.1884, 0.09718, 0.07277), (1.9, 0.08381, 0.06511), (1.889, 0.08182, 0.06579), (1.879, 0.07873, 0.06597), (1.87, 0.07387, 0.06592), (1.866, 0.06623, 0.06602), (1.867, 0.05668, 0.06631), (1.875, 0.04764, 0.06682), (1.886, 0.04105, 0.06755), (1.898, 0.03763, 0.06802), (1.91, 0.03784, 0.06776), (1.919, 0.04238, 0.067), (1.925, 0.05108, 0.06633), (1.927, 0.0621, 0.0658), (1.924, 0.07261, 0.06511), (1.918, 0.08019, 0.06446), (1.91, 0.08377, 0.06444)], [], [(1, 2, 3, 4, 5, 6, 7, 8, 9, 10, 11, 12, 13, 14, 15, 0), (17, 18, 19, 20, 21, 22, 23, 24, 25, 26, 27, 28, 29, 30, 31, 16), (33, 34, 35, 36, 37, 38, 39, 40, 41, 42, 43, 44, 45, 46, 47, 32), (49, 48, 63, 62, 61, 60, 59, 58, 57, 56, 55, 54, 53, 52, 51, 50), (65, 66, 67, 68, 69, 70, 71, 72, 73, 74, 75, 76, 77, 78, 79, 64), (81, 80, 95, 94, 93, 92, 91, 90, 89, 88, 87, 86, 85, 84, 83, 82), (97, 96, 111, 110, 109, 108, 107, 106, 105, 104, 103, 102, 101, 100, 99, 98), (113, 112, 127, 126, 125, 124, 123, 122, 121, 120, 119, 118, 117, 116, 115, 114), (129, 130, 131, 132, 133, 134, 135, 136, 137, 138, 139, 140, 141, 142, 143, 128), (145, 146, 147, 148, 149, 150, 151, 152, 153, 154, 155, 156, 157, 158, 159, 144)])
_uv = me_circle_011.uv_layers.new(name='UVMap')
_uv.uv.foreach_set('vector', [0.1381, 0.3012, 0.06866, 0.2581, 0.0164, 0.2061, 0.0002272, 0.1426, 0.02979, 0.07683, 0.09888, 0.0259, 0.1911, 0.0002273, 0.2876, 0.0002272, 0.3717, 0.02521, 0.43, 0.07666, 0.4546, 0.1509, 0.4448, 0.2335, 0.4065, 0.3044, 0.3491, 0.3475, 0.2819, 0.3566, 0.2108, 0.3369, 0.1857, 0.6561, 0.104, 0.6311, 0.0354, 0.5968, 0.0002272, 0.549, 0.01248, 0.4902, 0.07196, 0.4304, 0.1643, 0.3824, 0.2675, 0.3571, 0.36, 0.362, 0.4261, 0.4001, 0.4585, 0.4661, 0.4585, 0.5448, 0.4327, 0.6158, 0.3889, 0.6626, 0.3323, 0.6798, 0.2642, 0.6741, 0.2643, 0.9576, 0.1335, 0.9303, 0.04336, 0.9165, 0.01157, 0.8994, 0.0002272, 0.8674, 0.1006, 0.8974, 0.2504, 0.9165, 0.4262, 0.9256, 0.6015, 0.922, 0.7509, 0.8996, 0.8505, 0.8674, 0.8399, 0.8996, 0.8085, 0.9174, 0.7187, 0.9332, 0.5821, 0.9541, 0.4232, 0.9593, 0.5865, 0.8653, 0.4275, 0.867, 0.2687, 0.8617, 0.1321, 0.8409, 0.04226, 0.8251, 0.01086, 0.8073, 0.0002272, 0.7751, 0.09987, 0.8073, 0.2493, 0.8297, 0.4245, 0.8333, 0.6003, 0.8241, 0.7502, 0.805, 0.8505, 0.7751, 0.8392, 0.807, 0.8074, 0.8241, 0.7172, 0.838, 0.97, 0.09464, 0.9671, 0.1692, 0.9617, 0.2875, 0.9583, 0.4263, 0.9591, 0.5738, 0.9652, 0.7086, 0.97, 0.7888, 0.9677, 0.8103, 0.9594, 0.7901, 0.9455, 0.7087, 0.9331, 0.57, 0.93, 0.4204, 0.9356, 0.2811, 0.9472, 0.1626, 0.9592, 0.09044, 0.967, 0.07035, 0.8614, 0.1789, 0.8636, 0.1612, 0.8692, 0.1758, 0.8779, 0.2283, 0.8863, 0.3144, 0.8904, 0.4157, 0.8882, 0.5245, 0.8792, 0.6253, 0.8691, 0.6844, 0.8631, 0.6991, 0.8614, 0.6835, 0.8649, 0.6252, 0.8693, 0.5272, 0.8699, 0.42, 0.8674, 0.3191, 0.8635, 0.233, 0.4618, 0.1372, 0.455, 0.1351, 0.4615, 0.1295, 0.4833, 0.1209, 0.5184, 0.1125, 0.5591, 0.1085, 0.602, 0.1107, 0.6409, 0.1196, 0.6632, 0.1296, 0.6683, 0.1356, 0.662, 0.1372, 0.6392, 0.1338, 0.6009, 0.1294, 0.5584, 0.1288, 0.5181, 0.1313, 0.4835, 0.1352, 0.02818, 0.7745, 0.0002272, 0.7746, 0.02559, 0.7593, 0.1133, 0.7271, 0.2549, 0.6956, 0.4189, 0.6803, 0.5924, 0.6881, 0.7503, 0.7209, 0.8411, 0.7578, 0.8625, 0.7746, 0.8373, 0.7727, 0.7463, 0.7429, 0.5911, 0.7269, 0.4194, 0.7251, 0.2566, 0.7346, 0.117, 0.7494, 0.4666, 0.1931, 0.4608, 0.1895, 0.4564, 0.1851, 0.455, 0.1798, 0.4575, 0.1743, 0.4633, 0.1701, 0.471, 0.1679, 0.4791, 0.1679, 0.4861, 0.17, 0.491, 0.1743, 0.493, 0.1805, 0.4922, 0.1874, 0.489, 0.1933, 0.4842, 0.1969, 0.4786, 0.1977, 0.4726, 0.1961, 0.4666, 0.1628, 0.4608, 0.1592, 0.4564, 0.1549, 0.455, 0.1496, 0.4575, 0.1441, 0.4633, 0.1398, 0.471, 0.1377, 0.4791, 0.1377, 0.4861, 0.1398, 0.491, 0.1441, 0.493, 0.1503, 0.4922, 0.1572, 0.489, 0.1631, 0.4842, 0.1667, 0.4786, 0.1675, 0.4726, 0.1658])
me_circle_011.materials.append(mat_outlinesface)
me_circle_011.use_remesh_preserve_volume = False
me_circle_011.use_remesh_preserve_attributes = False
me_circle_011.use_mirror_vertex_groups = False
me_circle_011.update()
me_circle_010 = bpy.data.meshes.new('Circle.010')
me_circle_010.from_pydata([(5.084e-05, 0.5788, 6.007e-09), (-0.1716, 0.5593, 6.091e-09), (-0.3371, 0.4991, 6.388e-09), (-0.4905, 0.3944, 7.038e-09), (-0.6272, 0.2387, 8.251e-09), (-0.744, 0.02782, 1.021e-08), (-0.8392, -0.2307, 1.284e-08), (-0.9095, -0.5105, 1.549e-08), (-0.9499, -0.7758, 1.702e-08), (-0.9661, -1.014, 1.711e-08), (-0.9185, -1.009, 6.234e-09), (-0.8293, -0.9291, -5.124e-09), (-0.6976, -0.8472, -4.016e-09), (-0.5383, -0.7287, 5.238e-09), (-0.3705, -0.5753, 6.495e-09), (-0.1951, -0.4404, -3.355e-09), (-0.01462, -0.3825, -1.087e-08), (0.1539, -0.416, -8.249e-09), (0.3044, -0.5168, -3.345e-09), (0.4516, -0.6399, -5.925e-09), (0.6031, -0.7454, -1.232e-08), (0.7483, -0.8391, -9.673e-09), (0.868, -0.9565, 4.415e-09), (0.9387, -1.001, 1.665e-08), (0.9314, -0.7709, 1.685e-08), (0.8978, -0.5096, 1.546e-08), (0.8319, -0.2307, 1.284e-08), (0.7398, 0.02782, 1.021e-08), (0.625, 0.2387, 8.251e-09), (0.4896, 0.3944, 7.038e-09), (0.3368, 0.4991, 6.388e-09), (0.1717, 0.5593, 6.091e-09), (-0.9672, -0.3123, 2.454e-08), (-1.092, -0.6514, 2.799e-08), (-1.184, -1.019, 3.146e-08), (-1.237, -1.367, 3.347e-08), (-1.746, -5.638, 1.334e-07), (-1.679, -5.927, 1.203e-07), (-1.495, -5.483, 9.274e-08), (-1.254, -5.333, 9.477e-08), (-0.9624, -5.116, 1.117e-07), (-0.6553, -4.835, 1.14e-07), (-0.3342, -4.588, 9.598e-08), (-0.003804, -4.482, 8.222e-08), (0.3047, -4.543, 8.702e-08), (0.5803, -4.728, 9.599e-08), (0.8497, -4.953, 9.127e-08), (1.127, -5.147, 7.957e-08), (1.393, -5.318, 8.441e-08), (1.612, -5.533, 1.102e-07), (1.742, -5.614, 1.326e-07), (1.231, -1.36, 3.324e-08), (1.187, -1.018, 3.142e-08), (1.101, -0.6514, 2.799e-08), (0.9797, -0.3123, 2.454e-08)], [], [(1, 2, 3, 4, 5, 6, 7, 8, 9, 10, 11, 12, 13, 14, 15, 16, 17, 18, 19, 20, 21, 22, 23, 24, 25, 26, 27, 28, 29, 30, 31, 0), (26, 25, 24, 23, 22, 21, 20, 19, 18, 17, 16, 15, 14, 13, 12, 11, 10, 9, 8, 7, 6, 5, 32, 33, 34, 35, 36, 37, 38, 39, 40, 41, 42, 43, 44, 45, 46, 47, 48, 49, 50, 51, 52, 53, 54, 27)])
_uv = me_circle_010.uv_layers.new(name='UVMap')
_uv.uv.foreach_set('vector', [0.5628, 0.9827, 0.5151, 0.9739, 0.47, 0.9582, 0.4287, 0.9347, 0.392, 0.9028, 0.3604, 0.8636, 0.3355, 0.8211, 0.3193, 0.7808, 0.3103, 0.7446, 0.3238, 0.7452, 0.3504, 0.7572, 0.3889, 0.7695, 0.4359, 0.7872, 0.486, 0.8103, 0.5378, 0.8306, 0.5896, 0.8391, 0.6364, 0.8337, 0.677, 0.8181, 0.7161, 0.7991, 0.7568, 0.7827, 0.7959, 0.7682, 0.8275, 0.7502, 0.8465, 0.7433, 0.8487, 0.7783, 0.844, 0.8181, 0.8306, 0.8607, 0.8095, 0.9003, 0.781, 0.9326, 0.7458, 0.9565, 0.7047, 0.9727, 0.6594, 0.9822, 0.6114, 0.9854, 0.8306, 0.8607, 0.844, 0.8181, 0.8487, 0.7783, 0.8465, 0.7433, 0.8275, 0.7502, 0.7959, 0.7682, 0.7568, 0.7827, 0.7161, 0.7991, 0.677, 0.8181, 0.6364, 0.8337, 0.5896, 0.8391, 0.5378, 0.8306, 0.486, 0.8103, 0.4359, 0.7872, 0.3889, 0.7695, 0.3504, 0.7572, 0.3238, 0.7452, 0.3103, 0.7446, 0.3193, 0.7808, 0.3355, 0.8211, 0.3604, 0.8636, 0.392, 0.9028, 0.3229, 0.8514, 0.2815, 0.8, 0.2488, 0.7442, 0.2275, 0.6913, 0.006048, 0.0418, 0.0196, -0.002405, 0.07933, 0.06499, 0.1499, 0.08742, 0.236, 0.1199, 0.3276, 0.1622, 0.4225, 0.1992, 0.5174, 0.2148, 0.603, 0.205, 0.6772, 0.1764, 0.7489, 0.1416, 0.8234, 0.1117, 0.895, 0.08512, 0.9527, 0.05203, 0.9877, 0.03948, 0.9222, 0.688, 0.9161, 0.7403, 0.8985, 0.7962, 0.8707, 0.8481, 0.8095, 0.9003])
me_circle_010.materials.append(mat_backshawl)
me_circle_010.use_remesh_preserve_volume = False
me_circle_010.use_remesh_preserve_attributes = False
me_circle_010.use_mirror_vertex_groups = False
me_circle_010.update()
me_circle_009 = bpy.data.meshes.new('Circle.009')
me_circle_009.from_pydata([(0.0005542, 0.5726, 6.154e-09), (-0.1766, 0.5505, 6.299e-09), (-0.3473, 0.4823, 6.787e-09), (-0.5056, 0.3636, 7.766e-09), (-0.6466, 0.1872, 9.471e-09), (-0.7671, -0.05173, 1.21e-08), (-0.8653, -0.3446, 1.554e-08), (-0.9378, -0.6617, 1.907e-08), (-0.9795, -0.9623, 2.144e-08), (-0.9961, -1.232, 2.228e-08), (-0.9471, -1.226, 1.139e-08), (-0.8551, -1.136, -2.205e-10), (-0.7192, -1.043, 6.293e-10), (-0.5548, -0.909, 9.51e-09), (-0.3817, -0.7352, 1.028e-08), (-0.2008, -0.5823, 6.911e-12), (-0.01458, -0.5167, -7.689e-09), (0.1593, -0.5546, -4.964e-09), (0.3146, -0.6689, 2.582e-10), (0.4664, -0.8083, -1.933e-09), (0.6227, -0.9279, -7.994e-09), (0.7725, -1.034, -5.053e-09), (0.896, -1.167, 9.405e-09), (0.969, -1.217, 2.178e-08), (0.9614, -0.9568, 2.125e-08), (0.9267, -0.6608, 1.904e-08), (0.8588, -0.3446, 1.554e-08), (0.7637, -0.05173, 1.21e-08), (0.6453, 0.1872, 9.471e-09), (0.5056, 0.3636, 7.766e-09), (0.348, 0.4823, 6.787e-09), (0.1776, 0.5505, 6.299e-09)], [], [(1, 2, 3, 4, 5, 6, 7, 8, 9, 10, 11, 12, 13, 14, 15, 16, 17, 18, 19, 20, 21, 22, 23, 24, 25, 26, 27, 28, 29, 30, 31, 0)])
_uv = me_circle_009.uv_layers.new(name='UVMap')
_uv.uv.foreach_set('vector', [0.4227, 0.6296, 0.3357, 0.6134, 0.2548, 0.5848, 0.1825, 0.5422, 0.1204, 0.4844, 0.06948, 0.4134, 0.03157, 0.3365, 0.009441, 0.2635, 9.122e-05, 0.198, 0.02508, 0.1992, 0.07216, 0.221, 0.1416, 0.2433, 0.2257, 0.2757, 0.3143, 0.3176, 0.4068, 0.3544, 0.5017, 0.37, 0.5901, 0.3605, 0.6687, 0.3324, 0.7455, 0.2982, 0.8247, 0.2689, 0.9005, 0.2428, 0.9629, 0.2103, 0.9999, 0.198, 0.9969, 0.2613, 0.9802, 0.3333, 0.9466, 0.4102, 0.8992, 0.4816, 0.8397, 0.5398, 0.7692, 0.583, 0.6894, 0.6121, 0.6029, 0.629, 0.5129, 0.6347])
me_circle_009.materials.append(mat_frontshawl)
me_circle_009.use_remesh_preserve_volume = False
me_circle_009.use_remesh_preserve_attributes = False
me_circle_009.use_mirror_vertex_groups = False
me_circle_009.update()
me_circle_008 = bpy.data.meshes.new('Circle.008')
me_circle_008.from_pydata([(1.579e-07, 1.0, -0.04011), (-0.2485, 0.9808, -0.04011), (-0.4874, 0.9239, -0.04011), (-0.7076, 0.8315, -0.04011), (-0.9764, 0.7016, -0.04011), (-0.995, 0.543, -0.04011), (-0.9958, 0.3662, -0.04011), (-0.9788, 0.1779, -0.04011), (-0.9447, -0.01463, -0.04011), (-0.8948, -0.204, -0.04011), (-0.8309, -0.3829, -0.04011), (-0.7556, -0.5444, -0.04011), (-0.6421, -0.6825, -0.04011), (-0.529, -0.7917, -0.04011), (-0.4469, -0.8625, -0.04011), (-0.252, -0.9411, -0.04011), (-0.04655, -0.9939, -0.04011), (0.1615, -0.9554, -0.04011), (0.3642, -0.8639, -0.04011), (0.4994, -0.7827, -0.04011), (0.6035, -0.6751, -0.04011), (0.7036, -0.5393, -0.04011), (0.7916, -0.3794, -0.04011), (0.864, -0.2015, -0.04011), (0.9181, -0.0125, -0.04011), (0.9517, 0.1804, -0.04011), (0.9637, 0.3698, -0.04011), (0.9535, 0.5483, -0.04011), (0.9215, 0.7092, -0.04011), (0.7076, 0.8315, -0.04011), (0.4874, 0.9239, -0.04011), (0.2485, 0.9808, -0.04011)], [], [(1, 2, 3, 4, 5, 6, 7, 8, 9, 10, 11, 12, 13, 14, 15, 16, 17, 18, 19, 20, 21, 22, 23, 24, 25, 26, 27, 28, 29, 30, 31, 0)])
_uv = me_circle_008.uv_layers.new(name='UVMap')
_uv.uv.foreach_set('vector', [0.4006, 0.9574, 0.286, 0.9322, 0.18, 0.8899, 0.05053, 0.8301, 0.04033, 0.7545, 0.03847, 0.6701, 0.045, 0.58, 0.05969, 0.4878, 0.08196, 0.3969, 0.111, 0.3109, 0.1456, 0.2331, 0.1987, 0.1662, 0.2518, 0.1131, 0.2904, 0.07862, 0.3828, 0.0394, 0.4805, 0.01247, 0.5802, 0.02913, 0.6778, 0.07115, 0.7431, 0.1088, 0.7937, 0.1593, 0.8427, 0.2234, 0.886, 0.299, 0.9221, 0.3834, 0.9495, 0.4732, 0.9672, 0.5651, 0.9745, 0.6554, 0.9711, 0.7408, 0.9572, 0.8179, 0.856, 0.8781, 0.7516, 0.9241, 0.638, 0.9533, 0.5194, 0.9645])
me_circle_008.materials.append(mat_face)
me_circle_008.use_remesh_preserve_volume = False
me_circle_008.use_remesh_preserve_attributes = False
me_circle_008.use_mirror_vertex_groups = False
me_circle_008.update()
me_circle_005 = bpy.data.meshes.new('Circle.005')
me_circle_005.from_pydata([(-0.0008778, 1.448e-08, -0.08224), (0.007437, 1.448e-08, -0.07556), (-0.05871, 1.448e-08, -0.004382), (-0.05977, 1.448e-08, -0.0009068), (-0.0589, 1.448e-08, -0.002894), (0.003042, 1.448e-08, -0.09641), (-0.008096, 1.448e-08, -0.1053), (-0.08643, 1.448e-08, -0.02729), (-0.07032, 1.448e-08, -0.01422), (-0.07141, 1.448e-08, -0.01528), (-0.02254, 1.448e-08, -0.09895), (-0.03254, 1.448e-08, -0.1069), (-0.1003, 1.448e-08, -0.08224), (-0.07185, 1.448e-08, -0.07953), (-0.1929, 1.448e-08, 0.03041), (-0.09976, 1.448e-08, -0.03871), (-0.1161, 1.448e-08, -0.02965), (-0.151, 1.448e-08, -0.03296), (-0.1641, 1.448e-08, -0.01489), (-0.1768, 1.448e-08, 0.003506), (-0.1978, 1.448e-08, 0.04613), (-0.2019, 1.448e-08, 0.06846), (-0.1949, 1.448e-08, 0.08308), (-0.1792, 1.448e-08, 0.09462), (-0.1441, 1.448e-08, 0.1149), (-0.09346, 1.448e-08, 0.06897), (-0.07688, 1.448e-08, 0.05371), (-0.04859, 1.448e-08, 0.009868), (-0.06922, 1.448e-08, -0.01282), (-0.08724, 1.448e-08, -0.02822), (-0.08752, 1.448e-08, -0.02895), (-0.007844, 1.448e-08, -0.04971), (-0.002119, 1.448e-08, -0.0442), (-0.09005, 1.448e-08, -0.05689), (-0.103, 1.448e-08, -0.04329), (-0.07829, 1.448e-08, -0.06977), (-0.1096, 1.448e-08, -0.03647), (-0.08384, 1.448e-08, -0.06353), (-0.09651, 1.448e-08, -0.05011), (-0.07407, 1.448e-08, -0.07524), (-0.08141, 1.448e-08, -0.08578), (-0.0903, 1.448e-08, -0.0858), (-0.07396, 1.448e-08, -0.08425), (-0.09512, 1.448e-08, -0.08468), (-0.07735, 1.448e-08, -0.08523), (-0.08576, 1.448e-08, -0.08603), (-0.07191, 1.448e-08, -0.08247), (-0.1249, 1.448e-08, -0.0602), (-0.1121, 1.448e-08, -0.07299), (-0.1379, 1.448e-08, -0.04661), (-0.106, 1.448e-08, -0.07827), (-0.1314, 1.448e-08, -0.05342), (-0.1184, 1.448e-08, -0.06681), (-0.1444, 1.448e-08, -0.03979), (-0.06343, 1.448e-08, -0.07667), (-0.04613, 1.448e-08, -0.09442), (-0.08157, 1.448e-08, -0.05773), (-0.03864, 1.448e-08, -0.1017), (-0.07248, 1.448e-08, -0.06723), (-0.05455, 1.448e-08, -0.08587), (-0.09066, 1.448e-08, -0.04822), (-0.021, 1.448e-08, -0.1098), (-0.02488, 1.448e-08, -0.111), (-0.01914, 1.448e-08, -0.1064), (-0.02801, 1.448e-08, -0.1099), (-0.01973, 1.448e-08, -0.1084), (-0.02268, 1.448e-08, -0.1107), (-0.01987, 1.448e-08, -0.1034), (-0.05121, 1.448e-08, -0.06693), (-0.06932, 1.448e-08, -0.04797), (-0.03428, 1.448e-08, -0.08497), (-0.07842, 1.448e-08, -0.03846), (-0.04242, 1.448e-08, -0.0762), (-0.06024, 1.448e-08, -0.05747), (-0.02743, 1.448e-08, -0.09272), (-0.04552, 1.448e-08, -0.07006), (-0.02531, 1.448e-08, -0.09091), (-0.06598, 1.448e-08, -0.04867), (-0.016, 1.448e-08, -0.09961), (-0.05575, 1.448e-08, -0.05937), (-0.03531, 1.448e-08, -0.0807), (-0.0762, 1.448e-08, -0.03798), (0.002277, 1.448e-08, -0.1059), (-0.00199, 1.448e-08, -0.1072), (0.004303, 1.448e-08, -0.1022), (-0.03033, 1.448e-08, -0.05792), (-0.05087, 1.448e-08, -0.0366), (-0.01033, 1.448e-08, -0.07895), (-0.06114, 1.448e-08, -0.02594), (-0.02011, 1.448e-08, -0.06855), (-0.0406, 1.448e-08, -0.04726), (-0.002103, 1.448e-08, -0.08851), (-0.03184, 1.448e-08, -0.05185), (-0.01442, 1.448e-08, -0.06965), (-0.05045, 1.448e-08, -0.03243), (-0.006975, 1.448e-08, -0.07685), (-0.0411, 1.448e-08, -0.0422), (-0.02284, 1.448e-08, -0.06113), (-0.05983, 1.448e-08, -0.02263), (-0.02139, 1.448e-08, -0.04345), (-0.03995, 1.448e-08, -0.024), (-0.004404, 1.448e-08, -0.06161), (-0.04933, 1.448e-08, -0.01419), (-0.01252, 1.448e-08, -0.05284), (-0.03061, 1.448e-08, -0.03378), (0.002409, 1.448e-08, -0.06932), (0.01074, 1.448e-08, -0.0867), (0.006968, 1.448e-08, -0.08716), (0.01173, 1.448e-08, -0.08333), (0.003722, 1.448e-08, -0.08561), (0.01166, 1.448e-08, -0.08539), (0.009201, 1.448e-08, -0.08736), (0.01048, 1.448e-08, -0.08018), (-0.0207, 1.448e-08, -0.01968), (-0.03438, 1.448e-08, -0.005035), (-0.009076, 1.448e-08, -0.03327), (-0.04147, 1.448e-08, 0.002407), (-0.01448, 1.448e-08, -0.02669), (-0.02741, 1.448e-08, -0.01242), (-0.004848, 1.448e-08, -0.0392), (-0.001793, 1.448e-08, -0.05029), (-0.004117, 1.448e-08, -0.0509), (-0.001088, 1.448e-08, -0.04798), (-0.03149, 1.448e-08, -0.03008), (-0.01843, 1.448e-08, -0.04229), (-0.04552, 1.448e-08, -0.01576), (-0.01271, 1.448e-08, -0.04677), (-0.03845, 1.448e-08, -0.02305), (-0.02477, 1.448e-08, -0.0366), (-0.05263, 1.448e-08, -0.008355), (-0.2321, 1.448e-08, 0.07409), (-0.2497, 1.448e-08, 0.1118), (-0.2257, 1.448e-08, 0.1297), (-0.197, 1.448e-08, 0.1383), (-0.1544, 1.448e-08, 0.1397), (-0.2157, 1.448e-08, 0.05955), (-0.2077, 1.448e-08, 0.05655), (-0.2224, 1.448e-08, 0.06335), (-0.1201, 1.448e-08, 0.09222)], [], [(16, 17, 53, 49, 51, 47, 52, 48, 50, 12, 43, 41, 45, 40, 44, 42, 46, 13, 39, 35, 37, 33, 38, 34, 36), (30, 15, 60, 56, 58, 54, 59, 55, 57, 11, 64, 62, 66, 61, 65, 63, 67, 10, 74, 70, 72, 68, 73, 69, 71), (9, 7, 81, 77, 79, 75, 80, 76, 78, 6, 83, 82, 84, 5, 91, 87, 89, 85, 90, 86, 88), (2, 28, 98, 94, 96, 92, 97, 93, 95, 0, 109, 107, 111, 106, 110, 108, 112, 1, 105, 101, 103, 99, 104, 100, 102), (27, 3, 129, 125, 127, 123, 128, 124, 126, 31, 121, 120, 122, 32, 119, 115, 117, 113, 118, 114, 116), (4, 3, 27, 26, 25, 138, 24, 23, 22, 21, 20, 14, 19, 18, 17, 16, 15, 30, 29, 7, 9, 8, 28, 2), (21, 22, 132, 131), (23, 24, 134, 133), (22, 23, 133, 132), (20, 21, 131, 130, 137, 135, 136)])
_uv = me_circle_005.uv_layers.new(name='UVMap')
_uv.uv.foreach_set('vector', [0.7126, 0.1567, 0.7249, 0.1484, 0.7209, 0.1469, 0.7169, 0.1454, 0.7129, 0.144, 0.7089, 0.1425, 0.705, 0.1411, 0.7012, 0.1399, 0.6977, 0.1389, 0.6947, 0.1385, 0.6922, 0.1385, 0.6901, 0.139, 0.6884, 0.1398, 0.6868, 0.1408, 0.6854, 0.1418, 0.6844, 0.1429, 0.684, 0.1441, 0.6847, 0.1453, 0.6865, 0.1466, 0.6893, 0.1479, 0.6928, 0.1494, 0.6966, 0.1508, 0.7006, 0.1523, 0.7046, 0.1538, 0.7086, 0.1552, 0.7021, 0.1627, 0.7044, 0.1563, 0.6988, 0.1542, 0.6933, 0.1522, 0.6877, 0.1501, 0.6822, 0.1481, 0.6768, 0.1461, 0.6717, 0.1443, 0.6672, 0.1429, 0.6637, 0.142, 0.6613, 0.1417, 0.6599, 0.1419, 0.6592, 0.1424, 0.6588, 0.1431, 0.6586, 0.144, 0.6588, 0.1449, 0.6598, 0.1459, 0.6618, 0.1472, 0.6651, 0.1488, 0.6694, 0.1506, 0.6744, 0.1525, 0.6798, 0.1545, 0.6854, 0.1566, 0.6909, 0.1586, 0.6965, 0.1607, 0.6992, 0.1715, 0.7021, 0.1636, 0.6958, 0.1613, 0.6895, 0.159, 0.6833, 0.1567, 0.677, 0.1544, 0.6707, 0.1521, 0.6647, 0.1499, 0.6592, 0.1483, 0.655, 0.1475, 0.6522, 0.148, 0.651, 0.1494, 0.651, 0.1513, 0.6528, 0.1534, 0.6566, 0.1556, 0.6618, 0.1578, 0.6678, 0.1601, 0.6741, 0.1624, 0.6804, 0.1646, 0.6866, 0.1669, 0.6929, 0.1692, 0.6969, 0.1785, 0.6989, 0.1729, 0.6932, 0.1708, 0.6874, 0.1687, 0.6817, 0.1666, 0.676, 0.1645, 0.6706, 0.1626, 0.6655, 0.1608, 0.661, 0.1593, 0.6575, 0.1584, 0.655, 0.1579, 0.6535, 0.1579, 0.6526, 0.1583, 0.6522, 0.1589, 0.6521, 0.1596, 0.6526, 0.1604, 0.6538, 0.1615, 0.6559, 0.1627, 0.6593, 0.1643, 0.6636, 0.1661, 0.6686, 0.168, 0.6741, 0.17, 0.6797, 0.1721, 0.6854, 0.1742, 0.6912, 0.1764, 0.6964, 0.1863, 0.6981, 0.1797, 0.6938, 0.1781, 0.6894, 0.1765, 0.6851, 0.1749, 0.6809, 0.1735, 0.6769, 0.1722, 0.6732, 0.1711, 0.6701, 0.1704, 0.6676, 0.1702, 0.6659, 0.1705, 0.6652, 0.1712, 0.6654, 0.1723, 0.6667, 0.1736, 0.6688, 0.1751, 0.6718, 0.1767, 0.6753, 0.1782, 0.6792, 0.1799, 0.6834, 0.1815, 0.6877, 0.1831, 0.692, 0.1847, 0.6973, 0.179, 0.6981, 0.1797, 0.6964, 0.1863, 0.717, 0.1985, 0.7267, 0.2014, 0.7419, 0.2055, 0.7561, 0.2099, 0.7646, 0.1946, 0.7678, 0.1868, 0.7671, 0.1794, 0.7604, 0.1712, 0.755, 0.1658, 0.7429, 0.158, 0.7339, 0.1531, 0.7249, 0.1484, 0.7126, 0.1567, 0.7044, 0.1563, 0.7021, 0.1627, 0.7021, 0.1631, 0.7021, 0.1636, 0.6992, 0.1715, 0.699, 0.1721, 0.6989, 0.1729, 0.6969, 0.1785, 0.7671, 0.1794, 0.7678, 0.1868, 0.79, 0.1996, 0.7949, 0.1875, 0.7646, 0.1946, 0.7561, 0.2099, 0.7656, 0.218, 0.7812, 0.2089, 0.7678, 0.1868, 0.7646, 0.1946, 0.7812, 0.2089, 0.79, 0.1996, 0.7604, 0.1712, 0.7671, 0.1794, 0.7949, 0.1875, 0.7796, 0.1757, 0.7736, 0.1733, 0.7702, 0.1731, 0.7665, 0.1734])
me_circle_005.materials.append(mat_handr)
me_circle_005.use_remesh_preserve_volume = False
me_circle_005.use_remesh_preserve_attributes = False
me_circle_005.use_mirror_vertex_groups = False
me_circle_005.update()
me_circle_004 = bpy.data.meshes.new('Circle.004')
me_circle_004.from_pydata([(-0.0008778, 1.448e-08, -0.08224), (0.007437, 1.448e-08, -0.07556), (-0.05871, 1.448e-08, -0.004382), (-0.05977, 1.448e-08, -0.0009068), (-0.0589, 1.448e-08, -0.002894), (0.003042, 1.448e-08, -0.09641), (-0.008096, 1.448e-08, -0.1053), (-0.08643, 1.448e-08, -0.02729), (-0.07032, 1.448e-08, -0.01422), (-0.07141, 1.448e-08, -0.01528), (-0.02254, 1.448e-08, -0.09895), (-0.03254, 1.448e-08, -0.1069), (-0.1003, 1.448e-08, -0.08224), (-0.07185, 1.448e-08, -0.07953), (-0.1929, 1.448e-08, 0.03041), (-0.09976, 1.448e-08, -0.03871), (-0.1161, 1.448e-08, -0.02965), (-0.151, 1.448e-08, -0.03296), (-0.1641, 1.448e-08, -0.01489), (-0.1768, 1.448e-08, 0.003506), (-0.1978, 1.448e-08, 0.04613), (-0.2019, 1.448e-08, 0.06846), (-0.1949, 1.448e-08, 0.08308), (-0.1792, 1.448e-08, 0.09462), (-0.1441, 1.448e-08, 0.1149), (-0.09346, 1.448e-08, 0.06897), (-0.07688, 1.448e-08, 0.05371), (-0.04859, 1.448e-08, 0.009868), (-0.06922, 1.448e-08, -0.01282), (-0.08724, 1.448e-08, -0.02822), (-0.08752, 1.448e-08, -0.02895), (-0.007844, 1.448e-08, -0.04971), (-0.002119, 1.448e-08, -0.0442), (-0.09005, 1.448e-08, -0.05689), (-0.103, 1.448e-08, -0.04329), (-0.07829, 1.448e-08, -0.06977), (-0.1096, 1.448e-08, -0.03647), (-0.08384, 1.448e-08, -0.06353), (-0.09651, 1.448e-08, -0.05011), (-0.07407, 1.448e-08, -0.07524), (-0.08141, 1.448e-08, -0.08578), (-0.0903, 1.448e-08, -0.0858), (-0.07396, 1.448e-08, -0.08425), (-0.09512, 1.448e-08, -0.08468), (-0.07735, 1.448e-08, -0.08523), (-0.08576, 1.448e-08, -0.08603), (-0.07191, 1.448e-08, -0.08247), (-0.1249, 1.448e-08, -0.0602), (-0.1121, 1.448e-08, -0.07299), (-0.1379, 1.448e-08, -0.04661), (-0.106, 1.448e-08, -0.07827), (-0.1314, 1.448e-08, -0.05342), (-0.1184, 1.448e-08, -0.06681), (-0.1444, 1.448e-08, -0.03979), (-0.06343, 1.448e-08, -0.07667), (-0.04613, 1.448e-08, -0.09442), (-0.08157, 1.448e-08, -0.05773), (-0.03864, 1.448e-08, -0.1017), (-0.07248, 1.448e-08, -0.06723), (-0.05455, 1.448e-08, -0.08587), (-0.09066, 1.448e-08, -0.04822), (-0.021, 1.448e-08, -0.1098), (-0.02488, 1.448e-08, -0.111), (-0.01914, 1.448e-08, -0.1064), (-0.02801, 1.448e-08, -0.1099), (-0.01973, 1.448e-08, -0.1084), (-0.02268, 1.448e-08, -0.1107), (-0.01987, 1.448e-08, -0.1034), (-0.05121, 1.448e-08, -0.06693), (-0.06932, 1.448e-08, -0.04797), (-0.03428, 1.448e-08, -0.08497), (-0.07842, 1.448e-08, -0.03846), (-0.04242, 1.448e-08, -0.0762), (-0.06024, 1.448e-08, -0.05747), (-0.02743, 1.448e-08, -0.09272), (-0.04552, 1.448e-08, -0.07006), (-0.02531, 1.448e-08, -0.09091), (-0.06598, 1.448e-08, -0.04867), (-0.016, 1.448e-08, -0.09961), (-0.05575, 1.448e-08, -0.05937), (-0.03531, 1.448e-08, -0.0807), (-0.0762, 1.448e-08, -0.03798), (0.002277, 1.448e-08, -0.1059), (-0.00199, 1.448e-08, -0.1072), (0.004303, 1.448e-08, -0.1022), (-0.03033, 1.448e-08, -0.05792), (-0.05087, 1.448e-08, -0.0366), (-0.01033, 1.448e-08, -0.07895), (-0.06114, 1.448e-08, -0.02594), (-0.02011, 1.448e-08, -0.06855), (-0.0406, 1.448e-08, -0.04726), (-0.002103, 1.448e-08, -0.08851), (-0.03184, 1.448e-08, -0.05185), (-0.01442, 1.448e-08, -0.06965), (-0.05045, 1.448e-08, -0.03243), (-0.006975, 1.448e-08, -0.07685), (-0.0411, 1.448e-08, -0.0422), (-0.02284, 1.448e-08, -0.06113), (-0.05983, 1.448e-08, -0.02263), (-0.02139, 1.448e-08, -0.04345), (-0.03995, 1.448e-08, -0.024), (-0.004404, 1.448e-08, -0.06161), (-0.04933, 1.448e-08, -0.01419), (-0.01252, 1.448e-08, -0.05284), (-0.03061, 1.448e-08, -0.03378), (0.002409, 1.448e-08, -0.06932), (0.01074, 1.448e-08, -0.0867), (0.006968, 1.448e-08, -0.08716), (0.01173, 1.448e-08, -0.08333), (0.003722, 1.448e-08, -0.08561), (0.01166, 1.448e-08, -0.08539), (0.009201, 1.448e-08, -0.08736), (0.01048, 1.448e-08, -0.08018), (-0.0207, 1.448e-08, -0.01968), (-0.03438, 1.448e-08, -0.005035), (-0.009076, 1.448e-08, -0.03327), (-0.04147, 1.448e-08, 0.002407), (-0.01448, 1.448e-08, -0.02669), (-0.02741, 1.448e-08, -0.01242), (-0.004848, 1.448e-08, -0.0392), (-0.001793, 1.448e-08, -0.05029), (-0.004117, 1.448e-08, -0.0509), (-0.001088, 1.448e-08, -0.04798), (-0.03149, 1.448e-08, -0.03008), (-0.01843, 1.448e-08, -0.04229), (-0.04552, 1.448e-08, -0.01576), (-0.01271, 1.448e-08, -0.04677), (-0.03845, 1.448e-08, -0.02305), (-0.02477, 1.448e-08, -0.0366), (-0.05263, 1.448e-08, -0.008355), (-0.2321, 1.448e-08, 0.07409), (-0.2497, 1.448e-08, 0.1118), (-0.2257, 1.448e-08, 0.1297), (-0.197, 1.448e-08, 0.1383), (-0.1544, 1.448e-08, 0.1397), (-0.2157, 1.448e-08, 0.05955), (-0.2077, 1.448e-08, 0.05655), (-0.2224, 1.448e-08, 0.06335), (-0.1201, 1.448e-08, 0.09222)], [], [(16, 17, 53, 49, 51, 47, 52, 48, 50, 12, 43, 41, 45, 40, 44, 42, 46, 13, 39, 35, 37, 33, 38, 34, 36), (30, 15, 60, 56, 58, 54, 59, 55, 57, 11, 64, 62, 66, 61, 65, 63, 67, 10, 74, 70, 72, 68, 73, 69, 71), (9, 7, 81, 77, 79, 75, 80, 76, 78, 6, 83, 82, 84, 5, 91, 87, 89, 85, 90, 86, 88), (2, 28, 98, 94, 96, 92, 97, 93, 95, 0, 109, 107, 111, 106, 110, 108, 112, 1, 105, 101, 103, 99, 104, 100, 102), (27, 3, 129, 125, 127, 123, 128, 124, 126, 31, 121, 120, 122, 32, 119, 115, 117, 113, 118, 114, 116), (4, 3, 27, 26, 25, 138, 24, 23, 22, 21, 20, 14, 19, 18, 17, 16, 15, 30, 29, 7, 9, 8, 28, 2), (21, 22, 132, 131), (23, 24, 134, 133), (22, 23, 133, 132), (20, 21, 131, 130, 137, 135, 136)])
_uv = me_circle_004.uv_layers.new(name='UVMap')
_uv.uv.foreach_set('vector', [0.7168, 0.03649, 0.6881, 0.006728, 0.6993, 0.005727, 0.7105, 0.004727, 0.7216, 0.00373, 0.7327, 0.00276, 0.7437, 0.001895, 0.7541, 0.001318, 0.7637, 0.001318, 0.7718, 0.002183, 0.7784, 0.004037, 0.7836, 0.006756, 0.7878, 0.01005, 0.7915, 0.01362, 0.7947, 0.01723, 0.797, 0.0207, 0.7975, 0.02384, 0.7952, 0.02649, 0.7899, 0.02856, 0.7818, 0.03014, 0.772, 0.03139, 0.7613, 0.03247, 0.7502, 0.03348, 0.7391, 0.03449, 0.7279, 0.03549, 0.7418, 0.05907, 0.7384, 0.04104, 0.754, 0.03965, 0.7695, 0.03825, 0.7851, 0.03686, 0.8005, 0.03549, 0.8156, 0.0342, 0.8298, 0.03313, 0.8422, 0.03251, 0.8517, 0.03256, 0.8581, 0.03337, 0.8618, 0.03485, 0.8635, 0.03677, 0.8643, 0.03892, 0.8643, 0.04112, 0.8633, 0.0433, 0.8604, 0.04537, 0.8545, 0.04728, 0.8452, 0.04902, 0.8331, 0.05059, 0.8189, 0.05207, 0.8039, 0.05349, 0.7884, 0.05489, 0.7729, 0.05628, 0.7573, 0.05768, 0.7455, 0.08352, 0.7414, 0.06138, 0.7589, 0.05981, 0.7764, 0.05824, 0.7939, 0.05667, 0.8114, 0.0551, 0.8288, 0.05356, 0.8457, 0.05225, 0.8608, 0.05172, 0.8723, 0.05278, 0.8793, 0.0558, 0.8821, 0.06027, 0.881, 0.06508, 0.8754, 0.0692, 0.8646, 0.07221, 0.8498, 0.07432, 0.8329, 0.07598, 0.8155, 0.0775, 0.798, 0.079, 0.7805, 0.08051, 0.763, 0.08202, 0.7484, 0.1029, 0.7456, 0.08738, 0.7616, 0.08595, 0.7776, 0.08451, 0.7936, 0.08308, 0.8094, 0.08169, 0.8247, 0.08042, 0.8389, 0.07938, 0.8512, 0.07875, 0.8608, 0.07869, 0.8676, 0.07926, 0.8717, 0.08038, 0.8738, 0.08192, 0.8747, 0.08369, 0.8745, 0.08556, 0.8729, 0.08743, 0.8694, 0.08924, 0.863, 0.09098, 0.8537, 0.09262, 0.8416, 0.09418, 0.8275, 0.09568, 0.8122, 0.09715, 0.7964, 0.09859, 0.7804, 0.1, 0.7644, 0.1015, 0.7463, 0.1233, 0.7447, 0.1052, 0.7569, 0.1041, 0.7691, 0.103, 0.7811, 0.102, 0.7928, 0.1012, 0.8039, 0.1006, 0.814, 0.1004, 0.8226, 0.1009, 0.8292, 0.102, 0.8335, 0.1039, 0.8351, 0.1062, 0.8339, 0.1088, 0.83, 0.1113, 0.8237, 0.1136, 0.8153, 0.1156, 0.8053, 0.1172, 0.7943, 0.1187, 0.7826, 0.1199, 0.7706, 0.1211, 0.7585, 0.1222, 0.747, 0.1041, 0.7447, 0.1052, 0.7463, 0.1233, 0.6868, 0.1402, 0.6601, 0.1409, 0.6182, 0.141, 0.579, 0.1425, 0.5634, 0.09761, 0.5584, 0.07534, 0.5635, 0.05706, 0.5846, 0.0405, 0.6012, 0.0304, 0.6366, 0.01901, 0.6623, 0.01257, 0.6881, 0.006728, 0.7168, 0.03649, 0.7384, 0.04104, 0.7418, 0.05907, 0.7414, 0.05993, 0.7414, 0.06138, 0.7455, 0.08352, 0.7457, 0.0853, 0.7456, 0.08738, 0.7484, 0.1029, 0.5635, 0.05706, 0.5584, 0.07534, 0.4944, 0.09282, 0.4869, 0.05851, 0.5634, 0.09761, 0.579, 0.1425, 0.5504, 0.1565, 0.5134, 0.1225, 0.5584, 0.07534, 0.5634, 0.09761, 0.5134, 0.1225, 0.4944, 0.09282, 0.5846, 0.0405, 0.5635, 0.05706, 0.4869, 0.05851, 0.5321, 0.03882, 0.5491, 0.03674, 0.5581, 0.03861, 0.5676, 0.04206])
me_circle_004.materials.append(mat_handl)
me_circle_004.use_remesh_preserve_volume = False
me_circle_004.use_remesh_preserve_attributes = False
me_circle_004.use_mirror_vertex_groups = False
me_circle_004.update()

# ---- objects
ob_upperarmr = bpy.data.objects.new('upperarmR', me_circle_007)
ob_lowerarmr = bpy.data.objects.new('lowerARmR', me_circle_006)
ob_lowerarml = bpy.data.objects.new('lowerArmL', me_circle_003)
ob_arml = bpy.data.objects.new('armL', me_circle_002)
ob_shirt = bpy.data.objects.new('Shirt', me_circle_001)
ob_dress = bpy.data.objects.new('Dress', me_circle)
ob_outlinesface = bpy.data.objects.new('outlinesFace', me_circle_011)
ob_backshawl = bpy.data.objects.new('backShawl', me_circle_010)
ob_frontshawl = bpy.data.objects.new('frontShawl', me_circle_009)
ob_face = bpy.data.objects.new('face', me_circle_008)
ob_handr = bpy.data.objects.new('handR', me_circle_005)
ob_handl = bpy.data.objects.new('handL', me_circle_004)

# ---- transforms, parenting, visibility, modifiers, constraints
ob_upperarmr.location = (0.2327, -0.0422, 4.844)
ob_upperarmr.rotation_euler = (1.571, -0.0, 0.0)
ob_upperarmr.scale = (-0.1166, 0.1166, 0.1166)
ob_upperarmr.lineart.crease_threshold = 0.0
ob_lowerarmr.location = (0.2924, -0.05458, 4.24)
ob_lowerarmr.rotation_euler = (1.571, -0.0, 0.0)
ob_lowerarmr.scale = (-0.07069, 0.07069, 0.07069)
ob_lowerarmr.lineart.crease_threshold = 0.0
ob_lowerarml.location = (-0.5748, -0.05458, 4.141)
ob_lowerarml.rotation_euler = (1.571, -0.0, 0.0)
ob_lowerarml.scale = (0.07069, 0.07069, 0.07069)
ob_lowerarml.lineart.crease_threshold = 0.0
ob_arml.location = (-0.5151, -0.0422, 4.744)
ob_arml.rotation_euler = (1.571, -0.0, 0.0)
ob_arml.scale = (0.1166, 0.1166, 0.1166)
ob_arml.lineart.crease_threshold = 0.0
ob_shirt.location = (-0.08414, 1.657e-05, 4.214)
ob_shirt.rotation_euler = (1.571, -0.0, 0.0)
ob_shirt.scale = (0.3958, 0.8566, 0.8566)
ob_shirt.lineart.crease_threshold = 0.0
ob_dress.location = (0.04333, -2.398e-07, 1.77)
ob_dress.rotation_euler = (1.571, -0.0, 0.0)
ob_dress.scale = (0.8115, 1.961, 1.0)
ob_dress.lineart.crease_threshold = 0.0
ob_outlinesface.location = (-0.232, 1.637e-05, 5.414)
ob_outlinesface.rotation_euler = (1.571, -0.0, 0.0)
ob_outlinesface.scale = (0.129, 0.129, 0.129)
ob_outlinesface.lineart.crease_threshold = 0.0
ob_backshawl.location = (-0.1067, 0.04336, 5.703)
ob_backshawl.rotation_euler = (1.571, -0.0, 0.0)
ob_backshawl.scale = (0.3046, 0.1651, 0.3046)
ob_backshawl.lineart.crease_threshold = 0.0
ob_frontshawl.location = (-0.1067, 1.636e-05, 5.703)
ob_frontshawl.rotation_euler = (1.571, -0.0, 0.0)
ob_frontshawl.scale = (0.3046, 0.1651, 0.3046)
ob_frontshawl.lineart.crease_threshold = 0.0
ob_face.location = (-0.1033, 1.642e-05, 5.313)
ob_face.rotation_euler = (1.571, -0.0, 0.0)
ob_face.scale = (0.3054, 0.3356, 0.3054)
ob_face.lineart.crease_threshold = 0.0
ob_handr.location = (-0.1156, -0.04567, 3.754)
ob_handr.rotation_euler = (5.482e-09, 0.2809, 3.877e-08)
ob_handr.scale = (-0.8415, 0.0, 0.9926)
ob_handr.lineart.crease_threshold = 0.0
ob_handl.location = (-0.1668, -0.05012, 3.632)
ob_handl.rotation_euler = (3.357e-09, -0.2213, -3.022e-08)
ob_handl.scale = (0.8415, 0.0, 0.9926)
ob_handl.lineart.crease_threshold = 0.0

# ---- collection membership
col_collection_1.objects.link(ob_upperarmr)
col_collection_1.objects.link(ob_lowerarmr)
col_collection_1.objects.link(ob_lowerarml)
col_collection_1.objects.link(ob_arml)
col_collection_1.objects.link(ob_shirt)
col_collection_1.objects.link(ob_dress)
col_collection_10.objects.link(ob_outlinesface)
col_collection_10.objects.link(ob_backshawl)
col_collection_10.objects.link(ob_frontshawl)
col_collection_10.objects.link(ob_face)
col_collection_10.objects.link(ob_handr)
col_collection_10.objects.link(ob_handl)

# ---- scene / render settings (as saved in the file)
scene.frame_start = 1; scene.frame_end = 250; scene.frame_set(1)
scene.render.engine = 'BLENDER_EEVEE_NEXT'
scene.render.resolution_percentage = 50
scene.render.dither_intensity = 0.0
scene.cycles.use_denoising = False
scene.cycles.samples = 128
scene.cycles.sampling_pattern = 'TABULATED_SOBOL'
scene.cycles.use_adaptive_sampling = False
scene.cycles.use_light_tree = False
scene.cycles.blur_glossy = 0.0
scene.cycles.sample_clamp_indirect = 0.0
scene.view_settings.view_transform = 'Standard'
bpy.context.view_layer.update()

# ---- added for rendering (the .blend has no active camera and no usable light): camera, sun
cam_auto = bpy.data.cameras.new('AutoCamera')
cam_auto.lens = 50.0
cam_auto.sensor_width = 36.0
cam_auto.clip_end = 1000.0
ob_auto_camera = bpy.data.objects.new('AutoCamera', cam_auto)
scene.collection.objects.link(ob_auto_camera)
ob_auto_camera.location = (5.68773, -6.77511, 7.41576)
ob_auto_camera.rotation_euler = (1.09748, -7.21219e-08, 0.694738)
scene.camera = ob_auto_camera
light_auto_sun = bpy.data.lights.new('AutoSun', 'SUN')
light_auto_sun.energy = 3.0
light_auto_sun.angle = 0.0523599
ob_auto_sun = bpy.data.objects.new('AutoSun', light_auto_sun)
scene.collection.objects.link(ob_auto_sun)
ob_auto_sun.rotation_euler = (0.872665, 0.174533, 0.523599)
bpy.context.view_layer.update()
